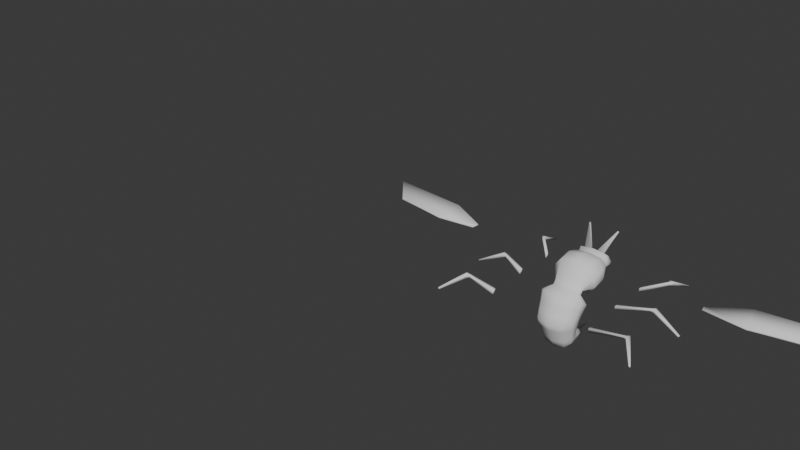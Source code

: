 # Source: enemies.blend  (saved by Blender 4.4.32; exported with 4.5.12 LTS)
import bpy
from mathutils import Matrix  # noqa: F401  (used for matrix-valued properties, if any)

bpy.ops.wm.read_factory_settings(use_empty=True)
scene = bpy.context.scene
scene.name = 'Scene'

# ---- collections
col_collection = bpy.data.collections.new('Collection'); scene.collection.children.link(col_collection)
col_collection.hide_render = True
col_collection_2 = bpy.data.collections.new('Collection 2'); scene.collection.children.link(col_collection_2)
col_collection_2.hide_render = True
col_collection_3 = bpy.data.collections.new('Collection 3'); scene.collection.children.link(col_collection_3)

# ---- materials (node trees are filled in below, after node groups)
mat_mat_palette = bpy.data.materials.new('mat_palette')

# ---- material node trees

# ---- world
world_world = bpy.data.worlds.new('World'); scene.world = world_world
world_world.use_nodes = True; world_world.node_tree.nodes.clear()
_N = world_world.node_tree.nodes; _L = world_world.node_tree.links
n0 = _N.new('ShaderNodeOutputWorld'); n0.name = 'World Output'; n0.location = (300, 300)
n1 = _N.new('ShaderNodeBackground'); n1.name = 'Background'; n1.location = (10, 300)
n1.inputs[0].default_value = (0.05088, 0.05088, 0.05088, 1.0)
_L.new(n1.outputs[0], n0.inputs[0])
n0.is_active_output = True
world_world.color = (0.05088, 0.05088, 0.05088)
world_world.sun_shadow_jitter_overblur = 0.0

# ---- meshes
me_waspedit = bpy.data.meshes.new('WaspEdit')
me_waspedit.from_pydata([(0.0, 0.02315, 0.06813), (0.0, -0.1359, -0.02245), (0.06611, 0.02517, 0.05784), (0.05978, -0.133, -0.02511), (0.08881, 0.03047, 0.03089), (0.0682, -0.1256, -0.03208), (0.08881, 0.03701, -0.002406), (0.0682, -0.1164, -0.0407), (0.06611, 0.0423, -0.02935), (0.05978, -0.109, -0.04768), (0.0, 0.04432, -0.03964), (0.0, -0.1062, -0.05034), (0.0, -0.1499, -0.0366), (0.0, -0.02127, -0.3244), (0.05977, -0.147, -0.03933), (0.005995, -0.0209, -0.3219), (0.06815, -0.1394, -0.0465), (0.008661, -0.0204, -0.3186), (0.06815, -0.13, -0.05536), (0.008661, -0.01977, -0.3144), (0.05977, -0.1223, -0.06253), (0.005995, -0.01927, -0.3111), (0.0, -0.1194, -0.06527), (0.0, -0.0189, -0.3086), (0.0, 0.1441, -0.003595), (0.0, 0.07078, 0.06837), (0.02812, 0.1429, -0.005892), (0.04726, 0.07795, 0.05689), (0.02807, 0.1399, -0.0119), (0.07473, 0.06822, 0.03285), (0.02807, 0.1361, -0.01934), (0.07473, 0.06682, 0.01345), (0.02812, 0.133, -0.02535), (0.0637, 0.0653, -0.007523), (0.0, 0.1319, -0.02765), (0.0, 0.06472, -0.01554), (0.0, -0.02458, 0.08682), (0.0, -0.09345, 0.0733), (0.06845, -0.09042, 0.05784), (0.06845, -0.02155, 0.07137), (0.1025, -0.08247, 0.01739), (0.1025, -0.0136, 0.03091), (0.1025, -0.07265, -0.03262), (0.1025, -0.003779, -0.01909), (0.06845, -0.0647, -0.07308), (0.06845, 0.004168, -0.05955), (0.0, -0.06166, -0.08853), (0.0, 0.007204, -0.075), (0.0, -0.2279, -0.03222), (0.06845, -0.214, -0.04066), (0.1025, -0.1776, -0.06275), (0.1025, -0.1327, -0.09006), (0.06845, -0.09627, -0.1121), (0.0, -0.08237, -0.1206), (0.0, -0.1105, -0.156), (0.0, -0.1319, -0.2209), (0.0, -0.2106, -0.3041), (0.0, -0.2806, -0.1633), (0.04971, -0.2031, -0.2961), (0.05755, -0.2644, -0.1626), (0.07263, -0.1834, -0.2754), (0.09164, -0.2218, -0.1608), (0.07263, -0.1591, -0.2497), (0.09164, -0.1693, -0.1585), (0.04971, -0.1394, -0.2289), (0.05755, -0.1267, -0.1567), (0.0, 0.05788, 0.05028), (0.05778, 0.05757, 0.04588), (0.06384, 0.05673, 0.03437), (0.06384, 0.05571, 0.02013), (0.05778, 0.05487, 0.008618), (0.0, 0.05456, 0.004219), (0.0, 0.1293, 0.0247), (0.05056, 0.1286, 0.02037), (0.06625, 0.1255, 0.002281), (0.06625, 0.1234, -0.00996), (0.05909, 0.1211, -0.0232), (0.0, 0.1203, -0.03185), (0.0, 0.09249, -0.02549), (0.0, 0.1, 0.04653), (0.04616, 0.0919, 0.04715), (0.07049, 0.09684, 0.01757), (0.07049, 0.0951, 0.001747), (0.0614, 0.09321, -0.01536), (0.0637, 0.0702, 0.06036), (0.0614, 0.09932, 0.04), (0.01584, 0.07824, 0.06085), (0.01584, 0.09225, 0.05037), (0.06865, 0.1496, 0.1466), (0.06865, 0.153, 0.144), (0.0763, 0.1495, 0.1456), (0.07604, 0.1529, 0.1433), (0.0, -0.263, -0.1196), (0.0, -0.2455, -0.07593), (0.06119, -0.2476, -0.122), (0.06482, -0.2308, -0.08132), (0.09528, -0.2071, -0.1281), (0.09891, -0.1924, -0.09543), (0.09528, -0.1571, -0.1357), (0.09891, -0.1449, -0.1129), (0.06119, -0.1166, -0.1418), (0.06482, -0.1064, -0.127), (0.0, -0.09174, -0.1324), (0.0, -0.1011, -0.1442), (0.0, -0.1158, -0.1722), (0.0, -0.1212, -0.1885), (0.0, -0.1265, -0.2047), (0.0, -0.2281, -0.2689), (0.0, -0.2456, -0.2337), (0.0, -0.2631, -0.1985), (0.05167, -0.2184, -0.2628), (0.05363, -0.2337, -0.2294), (0.05559, -0.249, -0.196), (0.07738, -0.193, -0.2467), (0.08214, -0.2026, -0.2181), (0.08689, -0.2122, -0.1894), (0.07738, -0.1616, -0.2269), (0.08214, -0.1642, -0.2041), (0.08689, -0.1667, -0.1813), (0.05167, -0.1362, -0.2108), (0.05363, -0.1331, -0.1928), (0.05559, -0.1299, -0.1747), (0.0, -0.0748, -0.2607), (0.0, -0.1165, -0.3183), (0.03615, -0.1126, -0.3128), (0.05084, -0.1021, -0.2984), (0.05084, -0.08922, -0.2806), (0.03615, -0.07878, -0.2662), (0.0, -0.1479, -0.3135), (0.0, -0.1792, -0.3088), (0.04067, -0.1427, -0.3072), (0.04519, -0.1729, -0.3017), (0.05811, -0.1292, -0.2907), (0.06537, -0.1563, -0.283), (0.05811, -0.1125, -0.2703), (0.06537, -0.1358, -0.26), (0.04067, -0.09899, -0.2538), (0.04519, -0.1192, -0.2413), (0.0, -0.1129, -0.2342), (0.0, -0.09383, -0.2475), (0.04151, -0.1298, -0.06584), (0.04151, -0.1298, -0.04629), (0.0431, -0.1103, -0.06584), (0.0431, -0.1103, -0.04629), (0.1296, -0.02677, -0.04494), (0.1296, -0.02677, -0.03268), (0.1215, -0.01753, -0.04494), (0.1215, -0.01753, -0.03268), (0.141, -0.0089, -0.0478), (0.141, -0.0089, -0.02982), (0.123, -0.008813, -0.0478), (0.123, -0.008813, -0.02982), (0.155, 0.1265, -0.1116), (0.1563, 0.1265, -0.1043), (0.1483, 0.1292, -0.1103), (0.1496, 0.1293, -0.1031), (0.04221, -0.1424, -0.05682), (0.04221, -0.1424, -0.03727), (0.04221, -0.1229, -0.05682), (0.04221, -0.1229, -0.03727), (0.1729, -0.06717, -0.04894), (0.1729, -0.06717, -0.03668), (0.1699, -0.05529, -0.04894), (0.1699, -0.05529, -0.03668), (0.1858, -0.06821, -0.05227), (0.1858, -0.06821, -0.03336), (0.1882, -0.04944, -0.05227), (0.1882, -0.04944, -0.03336), (0.3121, -0.07895, -0.1139), (0.3134, -0.07844, -0.1063), (0.3159, -0.07228, -0.115), (0.3172, -0.07176, -0.1073), (0.04082, -0.1521, -0.06584), (0.04082, -0.1521, -0.04629), (0.04131, -0.1325, -0.06584), (0.04131, -0.1325, -0.04629), (0.1898, -0.1235, -0.04937), (0.1898, -0.1235, -0.03711), (0.1911, -0.1113, -0.04937), (0.1911, -0.1113, -0.03711), (0.2007, -0.1297, -0.05379), (0.2007, -0.1297, -0.03269), (0.2111, -0.1113, -0.05379), (0.2111, -0.1113, -0.03269), (0.275, -0.2308, -0.0935), (0.2762, -0.2303, -0.0861), (0.2822, -0.2295, -0.09483), (0.2835, -0.229, -0.08743), (0.0226, -0.02202, -0.3294), (0.0, -0.02247, -0.3324), (0.02906, -0.02082, -0.3214), (0.02906, -0.01935, -0.3116), (0.0226, -0.01815, -0.3036), (0.0, -0.0177, -0.3006), (0.0, 0.09852, -0.3214), (0.0, 0.09912, -0.3174), (0.001406, 0.09861, -0.3208), (0.002088, 0.09874, -0.32), (0.002088, 0.0989, -0.3189), (0.001406, 0.09903, -0.318), (0.07585, -0.006918, 0.02409), (0.08295, -0.03996, 0.02409), (0.6693, 0.1532, 0.01373), (0.5136, -0.03812, 0.03461), (0.2511, 0.0828, 0.03348), (0.2782, -0.04309, 0.01062), (0.2525, 0.07614, 0.04463), (0.07585, -0.006918, 0.03115), (0.08295, -0.03996, 0.03115), (0.2796, -0.04976, 0.02176), (0.513, -0.03535, 0.04151), (0.6687, 0.1559, 0.02063)], [(0, 10)], [(37, 1, 3, 38), (38, 3, 5, 40), (40, 5, 7, 42), (42, 7, 9, 44), (44, 9, 11, 46), (123, 189, 188, 124), (124, 188, 190, 125), (125, 190, 191, 126), (126, 191, 192, 127), (127, 192, 193, 122), (27, 80, 91, 90), (85, 84, 29, 81), (81, 29, 31, 82), (82, 31, 33, 83), (83, 33, 35, 78), (8, 45, 47, 10), (45, 44, 46, 47), (6, 43, 45, 8), (43, 42, 44, 45), (4, 41, 43, 6), (41, 40, 42, 43), (2, 39, 41, 4), (39, 38, 40, 41), (0, 36, 39, 2), (36, 37, 38, 39), (20, 52, 53, 22), (18, 51, 52, 20), (16, 50, 51, 18), (14, 49, 50, 16), (12, 48, 49, 14), (100, 65, 54, 103), (119, 64, 55, 106), (98, 63, 65, 100), (116, 62, 64, 119), (96, 61, 63, 98), (113, 60, 62, 116), (94, 59, 61, 96), (110, 58, 60, 113), (92, 57, 59, 94), (107, 56, 58, 110), (12, 14, 3, 1), (14, 16, 5, 3), (16, 18, 7, 5), (18, 20, 9, 7), (20, 22, 11, 9), (21, 19, 198, 199), (29, 84, 67, 68), (35, 33, 70, 71), (84, 25, 66, 67), (31, 29, 68, 69), (33, 31, 69, 70), (24, 26, 28, 30, 32, 34), (71, 70, 8, 10), (70, 69, 6, 8), (69, 68, 4, 6), (68, 67, 2, 4), (67, 66, 0, 2), (32, 76, 77, 34), (30, 75, 76, 32), (28, 74, 75, 30), (26, 73, 74, 28), (24, 72, 73, 26), (76, 83, 78, 77), (75, 82, 83, 76), (74, 81, 82, 75), (73, 85, 81, 74), (72, 79, 85, 73), (27, 86, 25, 84), (86, 87, 79, 25), (80, 27, 84, 85), (87, 80, 85, 79), (89, 88, 90, 91), (86, 27, 90, 88), (80, 87, 89, 91), (87, 86, 88, 89), (48, 93, 95, 49), (93, 92, 94, 95), (49, 95, 97, 50), (95, 94, 96, 97), (50, 97, 99, 51), (97, 96, 98, 99), (51, 99, 101, 52), (99, 98, 100, 101), (52, 101, 102, 53), (101, 100, 103, 102), (57, 109, 112, 59), (109, 108, 111, 112), (108, 107, 110, 111), (59, 112, 115, 61), (112, 111, 114, 115), (111, 110, 113, 114), (61, 115, 118, 63), (115, 114, 117, 118), (114, 113, 116, 117), (63, 118, 121, 65), (118, 117, 120, 121), (117, 116, 119, 120), (65, 121, 104, 54), (121, 120, 105, 104), (120, 119, 106, 105), (136, 127, 122, 139), (134, 126, 127, 136), (132, 125, 126, 134), (130, 124, 125, 132), (128, 123, 124, 130), (56, 129, 131, 58), (129, 128, 130, 131), (58, 131, 133, 60), (131, 130, 132, 133), (60, 133, 135, 62), (133, 132, 134, 135), (62, 135, 137, 64), (135, 134, 136, 137), (64, 137, 138, 55), (137, 136, 139, 138), (140, 141, 143, 142), (142, 143, 147, 146), (145, 144, 148, 149), (144, 145, 141, 140), (142, 146, 144, 140), (147, 143, 141, 145), (151, 149, 153, 155), (144, 146, 150, 148), (147, 145, 149, 151), (146, 147, 151, 150), (154, 155, 153, 152), (150, 151, 155, 154), (149, 148, 152, 153), (148, 150, 154, 152), (156, 157, 159, 158), (158, 159, 163, 162), (161, 160, 164, 165), (160, 161, 157, 156), (158, 162, 160, 156), (163, 159, 157, 161), (167, 165, 169, 171), (160, 162, 166, 164), (163, 161, 165, 167), (162, 163, 167, 166), (170, 171, 169, 168), (166, 167, 171, 170), (165, 164, 168, 169), (164, 166, 170, 168), (172, 173, 175, 174), (174, 175, 179, 178), (177, 176, 180, 181), (176, 177, 173, 172), (174, 178, 176, 172), (179, 175, 173, 177), (183, 181, 185, 187), (176, 178, 182, 180), (179, 177, 181, 183), (178, 179, 183, 182), (186, 187, 185, 184), (182, 183, 187, 186), (181, 180, 184, 185), (180, 182, 186, 184), (13, 15, 188, 189), (15, 17, 190, 188), (17, 19, 191, 190), (19, 21, 192, 191), (21, 23, 193, 192), (196, 194, 195, 199, 198, 197), (17, 15, 196, 197), (23, 21, 199, 195), (19, 17, 197, 198), (15, 13, 194, 196), (204, 202, 203, 205), (200, 204, 205, 201), (206, 209, 210, 211), (207, 208, 209, 206), (205, 203, 210, 209), (204, 200, 207, 206), (201, 205, 209, 208), (200, 201, 208, 207), (202, 204, 206, 211), (202, 211, 210, 203)])
me_waspedit.polygons.foreach_set('use_smooth', [True] * 177)
_uv = me_waspedit.uv_layers.new(name='UVMap')
_uv.uv.foreach_set('vector', [0.361, 0.783, 0.361, 0.783, 0.361, 0.783, 0.361, 0.783, 0.8347, 0.9134, 0.8347, 0.9134, 0.8347, 0.9134, 0.8347, 0.9134, 0.8347, 0.9134, 0.8347, 0.9134, 0.8347, 0.9134, 0.8347, 0.9134, 0.361, 0.783, 0.361, 0.783, 0.361, 0.783, 0.361, 0.783, 0.361, 0.783, 0.361, 0.783, 0.361, 0.783, 0.361, 0.783, 0.356, 0.8531, 0.356, 0.8531, 0.356, 0.8531, 0.356, 0.8531, 0.356, 0.8531, 0.356, 0.8531, 0.356, 0.8531, 0.356, 0.8531, 0.356, 0.8531, 0.356, 0.8531, 0.356, 0.8531, 0.356, 0.8531, 0.356, 0.8531, 0.356, 0.8531, 0.356, 0.8531, 0.356, 0.8531, 0.356, 0.8531, 0.356, 0.8531, 0.356, 0.8531, 0.356, 0.8531, 0.4225, 0.7818, 0.4225, 0.7818, 0.4225, 0.7818, 0.4225, 0.7818, 0.05091, 0.06198, 0.05091, 0.06198, 0.05091, 0.06198, 0.05091, 0.06198, 0.3868, 0.8113, 0.3868, 0.8113, 0.3868, 0.8113, 0.3868, 0.8113, 0.3868, 0.8113, 0.3868, 0.8113, 0.3868, 0.8113, 0.3868, 0.8113, 0.3868, 0.8113, 0.3868, 0.8113, 0.3868, 0.8113, 0.3868, 0.8113, 0.361, 0.783, 0.361, 0.783, 0.361, 0.783, 0.361, 0.783, 0.361, 0.783, 0.361, 0.783, 0.361, 0.783, 0.361, 0.783, 0.361, 0.783, 0.361, 0.783, 0.361, 0.783, 0.361, 0.783, 0.361, 0.783, 0.361, 0.783, 0.361, 0.783, 0.361, 0.783, 0.8347, 0.9134, 0.8347, 0.9134, 0.8347, 0.9134, 0.8347, 0.9134, 0.8347, 0.9134, 0.8347, 0.9134, 0.8347, 0.9134, 0.8347, 0.9134, 0.361, 0.783, 0.361, 0.783, 0.361, 0.783, 0.361, 0.783, 0.361, 0.783, 0.361, 0.783, 0.361, 0.783, 0.361, 0.783, 0.361, 0.783, 0.361, 0.783, 0.361, 0.783, 0.361, 0.783, 0.361, 0.783, 0.361, 0.783, 0.361, 0.783, 0.361, 0.783, 0.8297, 0.9405, 0.8297, 0.9405, 0.8297, 0.9405, 0.8297, 0.9405, 0.8297, 0.9405, 0.8297, 0.9405, 0.8297, 0.9405, 0.8297, 0.9405, 0.8297, 0.9405, 0.8297, 0.9405, 0.8297, 0.9405, 0.8297, 0.9405, 0.8297, 0.9405, 0.8297, 0.9405, 0.8297, 0.9405, 0.8297, 0.9405, 0.8297, 0.9405, 0.8297, 0.9405, 0.8297, 0.9405, 0.8297, 0.9405, 0.356, 0.8531, 0.356, 0.8531, 0.356, 0.8531, 0.356, 0.8531, 0.356, 0.8531, 0.356, 0.8531, 0.356, 0.8531, 0.356, 0.8531, 0.356, 0.8531, 0.356, 0.8531, 0.356, 0.8531, 0.356, 0.8531, 0.356, 0.8531, 0.356, 0.8531, 0.356, 0.8531, 0.356, 0.8531, 0.356, 0.8531, 0.356, 0.8531, 0.356, 0.8531, 0.356, 0.8531, 0.356, 0.8531, 0.356, 0.8531, 0.356, 0.8531, 0.356, 0.8531, 0.356, 0.8531, 0.356, 0.8531, 0.356, 0.8531, 0.356, 0.8531, 0.356, 0.8531, 0.356, 0.8531, 0.356, 0.8531, 0.356, 0.8531, 0.356, 0.8531, 0.356, 0.8531, 0.356, 0.8531, 0.356, 0.8531, 0.356, 0.8531, 0.356, 0.8531, 0.356, 0.8531, 0.356, 0.8531, 0.4231, 0.8101, 0.4231, 0.8101, 0.4231, 0.8101, 0.4231, 0.8101, 0.4231, 0.8101, 0.4231, 0.8101, 0.4231, 0.8101, 0.4231, 0.8101, 0.4231, 0.8101, 0.4231, 0.8101, 0.4231, 0.8101, 0.4231, 0.8101, 0.4231, 0.8101, 0.4231, 0.8101, 0.4231, 0.8101, 0.4231, 0.8101, 0.4231, 0.8101, 0.4231, 0.8101, 0.4231, 0.8101, 0.4231, 0.8101, 0.04845, 0.4188, 0.04845, 0.4188, 0.04845, 0.4188, 0.04845, 0.4188, 0.3868, 0.8113, 0.3868, 0.8113, 0.3868, 0.8113, 0.3868, 0.8113, 0.3868, 0.8113, 0.3868, 0.8113, 0.3868, 0.8113, 0.3868, 0.8113, 0.3868, 0.8113, 0.3868, 0.8113, 0.3868, 0.8113, 0.3868, 0.8113, 0.3868, 0.8113, 0.3868, 0.8113, 0.3868, 0.8113, 0.3868, 0.8113, 0.3868, 0.8113, 0.3868, 0.8113, 0.3868, 0.8113, 0.3868, 0.8113, 0.3868, 0.8113, 0.3868, 0.8113, 0.3868, 0.8113, 0.3868, 0.8113, 0.3868, 0.8113, 0.3868, 0.8113, 0.361, 0.783, 0.361, 0.783, 0.361, 0.783, 0.361, 0.783, 0.361, 0.783, 0.361, 0.783, 0.361, 0.783, 0.361, 0.783, 0.8347, 0.9134, 0.8347, 0.9134, 0.8347, 0.9134, 0.8347, 0.9134, 0.8347, 0.9134, 0.8347, 0.9134, 0.8347, 0.9134, 0.8347, 0.9134, 0.8347, 0.9134, 0.8347, 0.9134, 0.8347, 0.9134, 0.8347, 0.9134, 0.3868, 0.8113, 0.3868, 0.8113, 0.3868, 0.8113, 0.3868, 0.8113, 0.3868, 0.8113, 0.3868, 0.8113, 0.3868, 0.8113, 0.3868, 0.8113, 0.3868, 0.8113, 0.3868, 0.8113, 0.3868, 0.8113, 0.3868, 0.8113, 0.3868, 0.8113, 0.3868, 0.8113, 0.3868, 0.8113, 0.3868, 0.8113, 0.3868, 0.8113, 0.3868, 0.8113, 0.3868, 0.8113, 0.3868, 0.8113, 0.3868, 0.8113, 0.3868, 0.8113, 0.3868, 0.8113, 0.3868, 0.8113, 0.3868, 0.8113, 0.3868, 0.8113, 0.3868, 0.8113, 0.3868, 0.8113, 0.3868, 0.8113, 0.3868, 0.8113, 0.3868, 0.8113, 0.3868, 0.8113, 0.05091, 0.06198, 0.05091, 0.06198, 0.05091, 0.06198, 0.05091, 0.06198, 0.3868, 0.8113, 0.3868, 0.8113, 0.3868, 0.8113, 0.3868, 0.8113, 0.3868, 0.8113, 0.3868, 0.8113, 0.3868, 0.8113, 0.3868, 0.8113, 0.3868, 0.8113, 0.3868, 0.8113, 0.3868, 0.8113, 0.3868, 0.8113, 0.3868, 0.8113, 0.3868, 0.8113, 0.3868, 0.8113, 0.3868, 0.8113, 0.3868, 0.8113, 0.3868, 0.8113, 0.3868, 0.8113, 0.3868, 0.8113, 0.4225, 0.7818, 0.4225, 0.7818, 0.4225, 0.7818, 0.4225, 0.7818, 0.4225, 0.7818, 0.4225, 0.7818, 0.4225, 0.7818, 0.4225, 0.7818, 0.4225, 0.7818, 0.4225, 0.7818, 0.4225, 0.7818, 0.4225, 0.7818, 0.4225, 0.7818, 0.4225, 0.7818, 0.4225, 0.7818, 0.4225, 0.7818, 0.3905, 0.8113, 0.3905, 0.8113, 0.3905, 0.8113, 0.3905, 0.8113, 0.8297, 0.9405, 0.8297, 0.9405, 0.8297, 0.9405, 0.8297, 0.9405, 0.356, 0.8531, 0.356, 0.8531, 0.356, 0.8531, 0.356, 0.8531, 0.8297, 0.9405, 0.8297, 0.9405, 0.8297, 0.9405, 0.8297, 0.9405, 0.356, 0.8531, 0.356, 0.8531, 0.356, 0.8531, 0.356, 0.8531, 0.8297, 0.9405, 0.8297, 0.9405, 0.8297, 0.9405, 0.8297, 0.9405, 0.356, 0.8531, 0.356, 0.8531, 0.356, 0.8531, 0.356, 0.8531, 0.8297, 0.9405, 0.8297, 0.9405, 0.8297, 0.9405, 0.8297, 0.9405, 0.356, 0.8531, 0.356, 0.8531, 0.356, 0.8531, 0.356, 0.8531, 0.8297, 0.9405, 0.8297, 0.9405, 0.8297, 0.9405, 0.8297, 0.9405, 0.8297, 0.9405, 0.8297, 0.9405, 0.8297, 0.9405, 0.8297, 0.9405, 0.356, 0.8531, 0.356, 0.8531, 0.356, 0.8531, 0.356, 0.8531, 0.8297, 0.9405, 0.8297, 0.9405, 0.8297, 0.9405, 0.8297, 0.9405, 0.8297, 0.9405, 0.8297, 0.9405, 0.8297, 0.9405, 0.8297, 0.9405, 0.356, 0.8531, 0.356, 0.8531, 0.356, 0.8531, 0.356, 0.8531, 0.8297, 0.9405, 0.8297, 0.9405, 0.8297, 0.9405, 0.8297, 0.9405, 0.8297, 0.9405, 0.8297, 0.9405, 0.8297, 0.9405, 0.8297, 0.9405, 0.356, 0.8531, 0.356, 0.8531, 0.356, 0.8531, 0.356, 0.8531, 0.8297, 0.9405, 0.8297, 0.9405, 0.8297, 0.9405, 0.8297, 0.9405, 0.8297, 0.9405, 0.8297, 0.9405, 0.8297, 0.9405, 0.8297, 0.9405, 0.356, 0.8531, 0.356, 0.8531, 0.356, 0.8531, 0.356, 0.8531, 0.8297, 0.9405, 0.8297, 0.9405, 0.8297, 0.9405, 0.8297, 0.9405, 0.8297, 0.9405, 0.8297, 0.9405, 0.8297, 0.9405, 0.8297, 0.9405, 0.356, 0.8531, 0.356, 0.8531, 0.356, 0.8531, 0.356, 0.8531, 0.8297, 0.9405, 0.8297, 0.9405, 0.8297, 0.9405, 0.8297, 0.9405, 0.8297, 0.9405, 0.8297, 0.9405, 0.8297, 0.9405, 0.8297, 0.9405, 0.8297, 0.9405, 0.8297, 0.9405, 0.8297, 0.9405, 0.8297, 0.9405, 0.8297, 0.9405, 0.8297, 0.9405, 0.8297, 0.9405, 0.8297, 0.9405, 0.8297, 0.9405, 0.8297, 0.9405, 0.8297, 0.9405, 0.8297, 0.9405, 0.8297, 0.9405, 0.8297, 0.9405, 0.8297, 0.9405, 0.8297, 0.9405, 0.8297, 0.9405, 0.8297, 0.9405, 0.8297, 0.9405, 0.8297, 0.9405, 0.356, 0.8531, 0.356, 0.8531, 0.356, 0.8531, 0.356, 0.8531, 0.8297, 0.9405, 0.8297, 0.9405, 0.8297, 0.9405, 0.8297, 0.9405, 0.356, 0.8531, 0.356, 0.8531, 0.356, 0.8531, 0.356, 0.8531, 0.8297, 0.9405, 0.8297, 0.9405, 0.8297, 0.9405, 0.8297, 0.9405, 0.356, 0.8531, 0.356, 0.8531, 0.356, 0.8531, 0.356, 0.8531, 0.8297, 0.9405, 0.8297, 0.9405, 0.8297, 0.9405, 0.8297, 0.9405, 0.356, 0.8531, 0.356, 0.8531, 0.356, 0.8531, 0.356, 0.8531, 0.8297, 0.9405, 0.8297, 0.9405, 0.8297, 0.9405, 0.8297, 0.9405, 0.356, 0.8531, 0.356, 0.8531, 0.356, 0.8531, 0.356, 0.8531, 0.8605, 0.8999, 0.8605, 0.8999, 0.8605, 0.8999, 0.8605, 0.8999, 0.8605, 0.8999, 0.8605, 0.8999, 0.8605, 0.8999, 0.8605, 0.8999, 0.8605, 0.8999, 0.8605, 0.8999, 0.8605, 0.8999, 0.8605, 0.8999, 0.8605, 0.8999, 0.8605, 0.8999, 0.8605, 0.8999, 0.8605, 0.8999, 0.8605, 0.8999, 0.8605, 0.8999, 0.8605, 0.8999, 0.8605, 0.8999, 0.8605, 0.8999, 0.8605, 0.8999, 0.8605, 0.8999, 0.8605, 0.8999, 0.8605, 0.8999, 0.8605, 0.8999, 0.8605, 0.8999, 0.8605, 0.8999, 0.8605, 0.8999, 0.8605, 0.8999, 0.8605, 0.8999, 0.8605, 0.8999, 0.8605, 0.8999, 0.8605, 0.8999, 0.8605, 0.8999, 0.8605, 0.8999, 0.8605, 0.8999, 0.8605, 0.8999, 0.8605, 0.8999, 0.8605, 0.8999, 0.8605, 0.8999, 0.8605, 0.8999, 0.8605, 0.8999, 0.8605, 0.8999, 0.8605, 0.8999, 0.8605, 0.8999, 0.8605, 0.8999, 0.8605, 0.8999, 0.8605, 0.8999, 0.8605, 0.8999, 0.8605, 0.8999, 0.8605, 0.8999, 0.8605, 0.8999, 0.8605, 0.8999, 0.8605, 0.8999, 0.8605, 0.8999, 0.8605, 0.8999, 0.8605, 0.8999, 0.8605, 0.8999, 0.8605, 0.8999, 0.8605, 0.8999, 0.8605, 0.8999, 0.8605, 0.8999, 0.8605, 0.8999, 0.8605, 0.8999, 0.8605, 0.8999, 0.8605, 0.8999, 0.8605, 0.8999, 0.8605, 0.8999, 0.8605, 0.8999, 0.8605, 0.8999, 0.8605, 0.8999, 0.8605, 0.8999, 0.8605, 0.8999, 0.8605, 0.8999, 0.8605, 0.8999, 0.8605, 0.8999, 0.8605, 0.8999, 0.8605, 0.8999, 0.8605, 0.8999, 0.8605, 0.8999, 0.8605, 0.8999, 0.8605, 0.8999, 0.8605, 0.8999, 0.8605, 0.8999, 0.8605, 0.8999, 0.8605, 0.8999, 0.8605, 0.8999, 0.8605, 0.8999, 0.8605, 0.8999, 0.8605, 0.8999, 0.8605, 0.8999, 0.8605, 0.8999, 0.8605, 0.8999, 0.8605, 0.8999, 0.8605, 0.8999, 0.8605, 0.8999, 0.8605, 0.8999, 0.8605, 0.8999, 0.8605, 0.8999, 0.8605, 0.8999, 0.8605, 0.8999, 0.8605, 0.8999, 0.8605, 0.8999, 0.8605, 0.8999, 0.8605, 0.8999, 0.8605, 0.8999, 0.8605, 0.8999, 0.8605, 0.8999, 0.8605, 0.8999, 0.8605, 0.8999, 0.8605, 0.8999, 0.8605, 0.8999, 0.8605, 0.8999, 0.8605, 0.8999, 0.8605, 0.8999, 0.8605, 0.8999, 0.8605, 0.8999, 0.8605, 0.8999, 0.8605, 0.8999, 0.8605, 0.8999, 0.8605, 0.8999, 0.8605, 0.8999, 0.8605, 0.8999, 0.8605, 0.8999, 0.8605, 0.8999, 0.8605, 0.8999, 0.8605, 0.8999, 0.8605, 0.8999, 0.8605, 0.8999, 0.8605, 0.8999, 0.8605, 0.8999, 0.8605, 0.8999, 0.8605, 0.8999, 0.8605, 0.8999, 0.8605, 0.8999, 0.8605, 0.8999, 0.8605, 0.8999, 0.8605, 0.8999, 0.8605, 0.8999, 0.8605, 0.8999, 0.8605, 0.8999, 0.8605, 0.8999, 0.8605, 0.8999, 0.8605, 0.8999, 0.8605, 0.8999, 0.8605, 0.8999, 0.8605, 0.8999, 0.8605, 0.8999, 0.8605, 0.8999, 0.8605, 0.8999, 0.8605, 0.8999, 0.8605, 0.8999, 0.8605, 0.8999, 0.8605, 0.8999, 0.8605, 0.8999, 0.8605, 0.8999, 0.8605, 0.8999, 0.8605, 0.8999, 0.8605, 0.8999, 0.8605, 0.8999, 0.8605, 0.8999, 0.8605, 0.8999, 0.8605, 0.8999, 0.8605, 0.8999, 0.8605, 0.8999, 0.8605, 0.8999, 0.8605, 0.8999, 0.8297, 0.9405, 0.8297, 0.9405, 0.8297, 0.9405, 0.8297, 0.9405, 0.8297, 0.9405, 0.8297, 0.9405, 0.8297, 0.9405, 0.8297, 0.9405, 0.8297, 0.9405, 0.8297, 0.9405, 0.8297, 0.9405, 0.8297, 0.9405, 0.8297, 0.9405, 0.8297, 0.9405, 0.8297, 0.9405, 0.8297, 0.9405, 0.8297, 0.9405, 0.8297, 0.9405, 0.8297, 0.9405, 0.8297, 0.9405, 0.8297, 0.9405, 0.8297, 0.9405, 0.8297, 0.9405, 0.8297, 0.9405, 0.8297, 0.9405, 0.8297, 0.9405, 0.04845, 0.4188, 0.04845, 0.4188, 0.04845, 0.4188, 0.04845, 0.4188, 0.04845, 0.4188, 0.04845, 0.4188, 0.04845, 0.4188, 0.04845, 0.4188, 0.04845, 0.4188, 0.04845, 0.4188, 0.04845, 0.4188, 0.04845, 0.4188, 0.04845, 0.4188, 0.04845, 0.4188, 0.04845, 0.4188, 0.04845, 0.4188, 0.2367, 0.5947, 0.2367, 0.5947, 0.2367, 0.5947, 0.2367, 0.5947, 0.2367, 0.5947, 0.2367, 0.5947, 0.2367, 0.5947, 0.2367, 0.5947, 0.2367, 0.5947, 0.2367, 0.5947, 0.2367, 0.5947, 0.2367, 0.5947, 0.2367, 0.5947, 0.2367, 0.5947, 0.2367, 0.5947, 0.2367, 0.5947, 0.2367, 0.5947, 0.2367, 0.5947, 0.2367, 0.5947, 0.2367, 0.5947, 0.2367, 0.5947, 0.2367, 0.5947, 0.2367, 0.5947, 0.2367, 0.5947, 0.2367, 0.5947, 0.2367, 0.5947, 0.2367, 0.5947, 0.2367, 0.5947, 0.2367, 0.5947, 0.2367, 0.5947, 0.2367, 0.5947, 0.2367, 0.5947, 0.2367, 0.5947, 0.2367, 0.5947, 0.2367, 0.5947, 0.2367, 0.5947, 0.2367, 0.5947, 0.2367, 0.5947, 0.2367, 0.5947, 0.2367, 0.5947])
me_waspedit.materials.append(mat_mat_palette)
me_waspedit.update()
me_wasp = bpy.data.meshes.new('Wasp')
me_wasp.from_pydata([(0.0, 0.02315, 0.06813), (0.0, -0.1359, -0.02245), (0.06611, 0.02517, 0.05784), (0.05978, -0.133, -0.02511), (0.08881, 0.03047, 0.03089), (0.0682, -0.1256, -0.03208), (0.08881, 0.03701, -0.002406), (0.0682, -0.1164, -0.0407), (0.06611, 0.0423, -0.02935), (0.05978, -0.109, -0.04768), (0.0, 0.04432, -0.03964), (0.0, -0.1062, -0.05034), (0.0, -0.1499, -0.0366), (0.0, -0.02127, -0.3244), (0.05977, -0.147, -0.03933), (0.005995, -0.0209, -0.3219), (0.06815, -0.1394, -0.0465), (0.008661, -0.0204, -0.3186), (0.06815, -0.13, -0.05536), (0.008661, -0.01977, -0.3144), (0.05977, -0.1223, -0.06253), (0.005995, -0.01927, -0.3111), (0.0, -0.1194, -0.06527), (0.0, -0.0189, -0.3086), (0.0, 0.1441, -0.003595), (0.0, 0.07078, 0.06837), (0.02812, 0.1429, -0.005892), (0.04726, 0.07795, 0.05689), (0.02807, 0.1399, -0.0119), (0.07473, 0.06822, 0.03285), (0.02807, 0.1361, -0.01934), (0.07473, 0.06682, 0.01345), (0.02812, 0.133, -0.02535), (0.0637, 0.0653, -0.007523), (0.0, 0.1319, -0.02765), (0.0, 0.06472, -0.01554), (0.0, -0.02458, 0.08682), (0.0, -0.09345, 0.0733), (0.06845, -0.09042, 0.05784), (0.06845, -0.02155, 0.07137), (0.1025, -0.08247, 0.01739), (0.1025, -0.0136, 0.03091), (0.1025, -0.07265, -0.03262), (0.1025, -0.003779, -0.01909), (0.06845, -0.0647, -0.07308), (0.06845, 0.004168, -0.05955), (0.0, -0.06166, -0.08853), (0.0, 0.007204, -0.075), (0.0, -0.2279, -0.03222), (0.06845, -0.214, -0.04066), (0.1025, -0.1776, -0.06275), (0.1025, -0.1327, -0.09006), (0.06845, -0.09627, -0.1121), (0.0, -0.08237, -0.1206), (0.0, -0.1105, -0.156), (0.0, -0.1319, -0.2209), (0.0, -0.2106, -0.3041), (0.0, -0.2806, -0.1633), (0.04971, -0.2031, -0.2961), (0.05755, -0.2644, -0.1626), (0.07263, -0.1834, -0.2754), (0.09164, -0.2218, -0.1608), (0.07263, -0.1591, -0.2497), (0.09164, -0.1693, -0.1585), (0.04971, -0.1394, -0.2289), (0.05755, -0.1267, -0.1567), (0.0, 0.05788, 0.05028), (0.05778, 0.05757, 0.04588), (0.06384, 0.05673, 0.03437), (0.06384, 0.05571, 0.02013), (0.05778, 0.05487, 0.008618), (0.0, 0.05456, 0.004219), (0.0, 0.1293, 0.0247), (0.05056, 0.1286, 0.02037), (0.06625, 0.1255, 0.002281), (0.06625, 0.1234, -0.00996), (0.05909, 0.1211, -0.0232), (0.0, 0.1203, -0.03185), (0.0, 0.09249, -0.02549), (0.0, 0.1, 0.04653), (0.04616, 0.0919, 0.04715), (0.07049, 0.09684, 0.01757), (0.07049, 0.0951, 0.001747), (0.0614, 0.09321, -0.01536), (0.0637, 0.0702, 0.06036), (0.0614, 0.09932, 0.04), (0.01584, 0.07824, 0.06085), (0.01584, 0.09225, 0.05037), (0.06865, 0.1496, 0.1466), (0.06865, 0.153, 0.144), (0.0763, 0.1495, 0.1456), (0.07604, 0.1529, 0.1433), (0.0, -0.263, -0.1196), (0.0, -0.2455, -0.07593), (0.06119, -0.2476, -0.122), (0.06482, -0.2308, -0.08132), (0.09528, -0.2071, -0.1281), (0.09891, -0.1924, -0.09543), (0.09528, -0.1571, -0.1357), (0.09891, -0.1449, -0.1129), (0.06119, -0.1166, -0.1418), (0.06482, -0.1064, -0.127), (0.0, -0.09174, -0.1324), (0.0, -0.1011, -0.1442), (0.0, -0.1158, -0.1722), (0.0, -0.1212, -0.1885), (0.0, -0.1265, -0.2047), (0.0, -0.2281, -0.2689), (0.0, -0.2456, -0.2337), (0.0, -0.2631, -0.1985), (0.05167, -0.2184, -0.2628), (0.05363, -0.2337, -0.2294), (0.05559, -0.249, -0.196), (0.07738, -0.193, -0.2467), (0.08214, -0.2026, -0.2181), (0.08689, -0.2122, -0.1894), (0.07738, -0.1616, -0.2269), (0.08214, -0.1642, -0.2041), (0.08689, -0.1667, -0.1813), (0.05167, -0.1362, -0.2108), (0.05363, -0.1331, -0.1928), (0.05559, -0.1299, -0.1747), (0.0, -0.0748, -0.2607), (0.0, -0.1165, -0.3183), (0.03615, -0.1126, -0.3128), (0.05084, -0.1021, -0.2984), (0.05084, -0.08922, -0.2806), (0.03615, -0.07878, -0.2662), (0.0, -0.1479, -0.3135), (0.0, -0.1792, -0.3088), (0.04067, -0.1427, -0.3072), (0.04519, -0.1729, -0.3017), (0.05811, -0.1292, -0.2907), (0.06537, -0.1563, -0.283), (0.05811, -0.1125, -0.2703), (0.06537, -0.1358, -0.26), (0.04067, -0.09899, -0.2538), (0.04519, -0.1192, -0.2413), (0.0, -0.1129, -0.2342), (0.0, -0.09383, -0.2475), (0.2415, 0.0702, -0.06584), (0.2415, 0.0702, -0.04629), (0.2431, 0.08968, -0.06584), (0.2431, 0.08968, -0.04629), (0.3296, 0.1732, -0.04494), (0.3296, 0.1732, -0.03268), (0.3215, 0.1825, -0.04494), (0.3215, 0.1825, -0.03268), (0.341, 0.1911, -0.0478), (0.341, 0.1911, -0.02982), (0.323, 0.1912, -0.0478), (0.323, 0.1912, -0.02982), (0.355, 0.3265, -0.1116), (0.3563, 0.3265, -0.1043), (0.3483, 0.3292, -0.1103), (0.3496, 0.3293, -0.1031), (0.2422, -0.1424, -0.05682), (0.2422, -0.1424, -0.03727), (0.2422, -0.1229, -0.05682), (0.2422, -0.1229, -0.03727), (0.3729, -0.06717, -0.04894), (0.3729, -0.06717, -0.03668), (0.3699, -0.05529, -0.04894), (0.3699, -0.05529, -0.03668), (0.3858, -0.06821, -0.05227), (0.3858, -0.06821, -0.03336), (0.3882, -0.04944, -0.05227), (0.3882, -0.04944, -0.03336), (0.5121, -0.07895, -0.1139), (0.5134, -0.07844, -0.1063), (0.5159, -0.07228, -0.115), (0.5172, -0.07176, -0.1073), (0.2408, -0.3521, -0.06584), (0.2408, -0.3521, -0.04629), (0.2413, -0.3325, -0.06584), (0.2413, -0.3325, -0.04629), (0.3898, -0.3235, -0.04937), (0.3898, -0.3235, -0.03711), (0.3911, -0.3113, -0.04937), (0.3911, -0.3113, -0.03711), (0.4007, -0.3297, -0.05379), (0.4007, -0.3297, -0.03269), (0.4111, -0.3113, -0.05379), (0.4111, -0.3113, -0.03269), (0.475, -0.4308, -0.0935), (0.4762, -0.4303, -0.0861), (0.4822, -0.4295, -0.09483), (0.4835, -0.429, -0.08743), (0.0226, -0.02202, -0.3294), (0.0, -0.02247, -0.3324), (0.02906, -0.02082, -0.3214), (0.02906, -0.01935, -0.3116), (0.0226, -0.01815, -0.3036), (0.0, -0.0177, -0.3006), (0.0, 0.09852, -0.3214), (0.0, 0.09912, -0.3174), (0.001406, 0.09861, -0.3208), (0.002088, 0.09874, -0.32), (0.002088, 0.0989, -0.3189), (0.001406, 0.09903, -0.318), (0.5758, -0.006918, 0.02409), (0.5829, -0.03996, 0.02409), (1.169, 0.1532, 0.01373), (1.014, -0.03812, 0.03461), (0.7511, 0.0828, 0.03348), (0.7782, -0.04309, 0.01062), (0.7525, 0.07614, 0.04463), (0.5758, -0.006918, 0.03115), (0.5829, -0.03996, 0.03115), (0.7796, -0.04976, 0.02176), (1.013, -0.03535, 0.04151), (1.169, 0.1559, 0.02063), (-0.06611, 0.02517, 0.05784), (-0.05978, -0.133, -0.02511), (-0.08881, 0.03047, 0.03089), (-0.0682, -0.1256, -0.03208), (-0.08881, 0.03701, -0.002406), (-0.0682, -0.1164, -0.0407), (-0.06611, 0.0423, -0.02935), (-0.05978, -0.109, -0.04768), (-0.05977, -0.147, -0.03933), (-0.005995, -0.0209, -0.3219), (-0.06815, -0.1394, -0.0465), (-0.008661, -0.0204, -0.3186), (-0.06815, -0.13, -0.05536), (-0.008661, -0.01977, -0.3144), (-0.05977, -0.1223, -0.06253), (-0.005995, -0.01927, -0.3111), (-0.02812, 0.1429, -0.005892), (-0.04726, 0.07795, 0.05689), (-0.02807, 0.1399, -0.0119), (-0.07473, 0.06822, 0.03285), (-0.02807, 0.1361, -0.01934), (-0.07473, 0.06682, 0.01345), (-0.02812, 0.133, -0.02535), (-0.0637, 0.0653, -0.007523), (-0.06845, -0.09042, 0.05784), (-0.06845, -0.02155, 0.07137), (-0.1025, -0.08247, 0.01739), (-0.1025, -0.0136, 0.03091), (-0.1025, -0.07265, -0.03262), (-0.1025, -0.003779, -0.01909), (-0.06845, -0.0647, -0.07308), (-0.06845, 0.004168, -0.05955), (-0.06845, -0.214, -0.04066), (-0.1025, -0.1776, -0.06275), (-0.1025, -0.1327, -0.09006), (-0.06845, -0.09627, -0.1121), (-0.04971, -0.2031, -0.2961), (-0.05755, -0.2644, -0.1626), (-0.07263, -0.1834, -0.2754), (-0.09164, -0.2218, -0.1608), (-0.07263, -0.1591, -0.2497), (-0.09164, -0.1693, -0.1585), (-0.04971, -0.1394, -0.2289), (-0.05755, -0.1267, -0.1567), (-0.05778, 0.05757, 0.04588), (-0.06384, 0.05673, 0.03437), (-0.06384, 0.05571, 0.02013), (-0.05778, 0.05487, 0.008618), (-0.05056, 0.1286, 0.02037), (-0.06625, 0.1255, 0.002281), (-0.06625, 0.1234, -0.00996), (-0.05909, 0.1211, -0.0232), (-0.04616, 0.0919, 0.04715), (-0.07049, 0.09684, 0.01757), (-0.07049, 0.0951, 0.001747), (-0.0614, 0.09321, -0.01536), (-0.0637, 0.0702, 0.06036), (-0.0614, 0.09932, 0.04), (-0.01584, 0.07824, 0.06085), (-0.01584, 0.09225, 0.05037), (-0.06865, 0.1496, 0.1466), (-0.06865, 0.153, 0.144), (-0.0763, 0.1495, 0.1456), (-0.07604, 0.1529, 0.1433), (-0.06119, -0.2476, -0.122), (-0.06482, -0.2308, -0.08132), (-0.09528, -0.2071, -0.1281), (-0.09891, -0.1924, -0.09543), (-0.09528, -0.1571, -0.1357), (-0.09891, -0.1449, -0.1129), (-0.06119, -0.1166, -0.1418), (-0.06482, -0.1064, -0.127), (-0.05167, -0.2184, -0.2628), (-0.05363, -0.2337, -0.2294), (-0.05559, -0.249, -0.196), (-0.07738, -0.193, -0.2467), (-0.08214, -0.2026, -0.2181), (-0.08689, -0.2122, -0.1894), (-0.07738, -0.1616, -0.2269), (-0.08214, -0.1642, -0.2041), (-0.08689, -0.1667, -0.1813), (-0.05167, -0.1362, -0.2108), (-0.05363, -0.1331, -0.1928), (-0.05559, -0.1299, -0.1747), (-0.03615, -0.1126, -0.3128), (-0.05084, -0.1021, -0.2984), (-0.05084, -0.08922, -0.2806), (-0.03615, -0.07878, -0.2662), (-0.04067, -0.1427, -0.3072), (-0.04519, -0.1729, -0.3017), (-0.05811, -0.1292, -0.2907), (-0.06537, -0.1563, -0.283), (-0.05811, -0.1125, -0.2703), (-0.06537, -0.1358, -0.26), (-0.04067, -0.09899, -0.2538), (-0.04519, -0.1192, -0.2413), (-0.2415, 0.0702, -0.06584), (-0.2415, 0.0702, -0.04629), (-0.2431, 0.08968, -0.06584), (-0.2431, 0.08968, -0.04629), (-0.3296, 0.1732, -0.04494), (-0.3296, 0.1732, -0.03268), (-0.3215, 0.1825, -0.04494), (-0.3215, 0.1825, -0.03268), (-0.341, 0.1911, -0.0478), (-0.341, 0.1911, -0.02982), (-0.323, 0.1912, -0.0478), (-0.323, 0.1912, -0.02982), (-0.355, 0.3265, -0.1116), (-0.3563, 0.3265, -0.1043), (-0.3483, 0.3292, -0.1103), (-0.3496, 0.3293, -0.1031), (-0.2422, -0.1424, -0.05682), (-0.2422, -0.1424, -0.03727), (-0.2422, -0.1229, -0.05682), (-0.2422, -0.1229, -0.03727), (-0.3729, -0.06717, -0.04894), (-0.3729, -0.06717, -0.03668), (-0.3699, -0.05529, -0.04894), (-0.3699, -0.05529, -0.03668), (-0.3858, -0.06821, -0.05227), (-0.3858, -0.06821, -0.03336), (-0.3882, -0.04944, -0.05227), (-0.3882, -0.04944, -0.03336), (-0.5121, -0.07895, -0.1139), (-0.5134, -0.07844, -0.1063), (-0.5159, -0.07228, -0.115), (-0.5172, -0.07176, -0.1073), (-0.2408, -0.3521, -0.06584), (-0.2408, -0.3521, -0.04629), (-0.2413, -0.3325, -0.06584), (-0.2413, -0.3325, -0.04629), (-0.3898, -0.3235, -0.04937), (-0.3898, -0.3235, -0.03711), (-0.3911, -0.3113, -0.04937), (-0.3911, -0.3113, -0.03711), (-0.4007, -0.3297, -0.05379), (-0.4007, -0.3297, -0.03269), (-0.4111, -0.3113, -0.05379), (-0.4111, -0.3113, -0.03269), (-0.475, -0.4308, -0.0935), (-0.4762, -0.4303, -0.0861), (-0.4822, -0.4295, -0.09483), (-0.4835, -0.429, -0.08743), (-0.0226, -0.02202, -0.3294), (-0.02906, -0.02082, -0.3214), (-0.02906, -0.01935, -0.3116), (-0.0226, -0.01815, -0.3036), (-0.001406, 0.09861, -0.3208), (-0.002088, 0.09874, -0.32), (-0.002088, 0.0989, -0.3189), (-0.001406, 0.09903, -0.318), (-0.5758, -0.006918, 0.02409), (-0.5829, -0.03996, 0.02409), (-1.169, 0.1532, 0.01373), (-1.014, -0.03812, 0.03461), (-0.7511, 0.0828, 0.03348), (-0.7782, -0.04309, 0.01062), (-0.7525, 0.07614, 0.04463), (-0.5758, -0.006918, 0.03115), (-0.5829, -0.03996, 0.03115), (-0.7796, -0.04976, 0.02176), (-1.013, -0.03535, 0.04151), (-1.169, 0.1559, 0.02063)], [(0, 10)], [(37, 1, 3, 38), (38, 3, 5, 40), (40, 5, 7, 42), (42, 7, 9, 44), (44, 9, 11, 46), (123, 189, 188, 124), (124, 188, 190, 125), (125, 190, 191, 126), (126, 191, 192, 127), (127, 192, 193, 122), (27, 80, 91, 90), (85, 84, 29, 81), (81, 29, 31, 82), (82, 31, 33, 83), (83, 33, 35, 78), (8, 45, 47, 10), (45, 44, 46, 47), (6, 43, 45, 8), (43, 42, 44, 45), (4, 41, 43, 6), (41, 40, 42, 43), (2, 39, 41, 4), (39, 38, 40, 41), (0, 36, 39, 2), (36, 37, 38, 39), (20, 52, 53, 22), (18, 51, 52, 20), (16, 50, 51, 18), (14, 49, 50, 16), (12, 48, 49, 14), (100, 65, 54, 103), (119, 64, 55, 106), (98, 63, 65, 100), (116, 62, 64, 119), (96, 61, 63, 98), (113, 60, 62, 116), (94, 59, 61, 96), (110, 58, 60, 113), (92, 57, 59, 94), (107, 56, 58, 110), (12, 14, 3, 1), (14, 16, 5, 3), (16, 18, 7, 5), (18, 20, 9, 7), (20, 22, 11, 9), (21, 19, 198, 199), (29, 84, 67, 68), (35, 33, 70, 71), (84, 25, 66, 67), (31, 29, 68, 69), (33, 31, 69, 70), (24, 26, 28, 30, 32, 34), (71, 70, 8, 10), (70, 69, 6, 8), (69, 68, 4, 6), (68, 67, 2, 4), (67, 66, 0, 2), (32, 76, 77, 34), (30, 75, 76, 32), (28, 74, 75, 30), (26, 73, 74, 28), (24, 72, 73, 26), (76, 83, 78, 77), (75, 82, 83, 76), (74, 81, 82, 75), (73, 85, 81, 74), (72, 79, 85, 73), (27, 86, 25, 84), (86, 87, 79, 25), (80, 27, 84, 85), (87, 80, 85, 79), (89, 88, 90, 91), (86, 27, 90, 88), (80, 87, 89, 91), (87, 86, 88, 89), (48, 93, 95, 49), (93, 92, 94, 95), (49, 95, 97, 50), (95, 94, 96, 97), (50, 97, 99, 51), (97, 96, 98, 99), (51, 99, 101, 52), (99, 98, 100, 101), (52, 101, 102, 53), (101, 100, 103, 102), (57, 109, 112, 59), (109, 108, 111, 112), (108, 107, 110, 111), (59, 112, 115, 61), (112, 111, 114, 115), (111, 110, 113, 114), (61, 115, 118, 63), (115, 114, 117, 118), (114, 113, 116, 117), (63, 118, 121, 65), (118, 117, 120, 121), (117, 116, 119, 120), (65, 121, 104, 54), (121, 120, 105, 104), (120, 119, 106, 105), (136, 127, 122, 139), (134, 126, 127, 136), (132, 125, 126, 134), (130, 124, 125, 132), (128, 123, 124, 130), (56, 129, 131, 58), (129, 128, 130, 131), (58, 131, 133, 60), (131, 130, 132, 133), (60, 133, 135, 62), (133, 132, 134, 135), (62, 135, 137, 64), (135, 134, 136, 137), (64, 137, 138, 55), (137, 136, 139, 138), (140, 141, 143, 142), (142, 143, 147, 146), (145, 144, 148, 149), (144, 145, 141, 140), (142, 146, 144, 140), (147, 143, 141, 145), (151, 149, 153, 155), (144, 146, 150, 148), (147, 145, 149, 151), (146, 147, 151, 150), (154, 155, 153, 152), (150, 151, 155, 154), (149, 148, 152, 153), (148, 150, 154, 152), (156, 157, 159, 158), (158, 159, 163, 162), (161, 160, 164, 165), (160, 161, 157, 156), (158, 162, 160, 156), (163, 159, 157, 161), (167, 165, 169, 171), (160, 162, 166, 164), (163, 161, 165, 167), (162, 163, 167, 166), (170, 171, 169, 168), (166, 167, 171, 170), (165, 164, 168, 169), (164, 166, 170, 168), (172, 173, 175, 174), (174, 175, 179, 178), (177, 176, 180, 181), (176, 177, 173, 172), (174, 178, 176, 172), (179, 175, 173, 177), (183, 181, 185, 187), (176, 178, 182, 180), (179, 177, 181, 183), (178, 179, 183, 182), (186, 187, 185, 184), (182, 183, 187, 186), (181, 180, 184, 185), (180, 182, 186, 184), (13, 15, 188, 189), (15, 17, 190, 188), (17, 19, 191, 190), (19, 21, 192, 191), (21, 23, 193, 192), (196, 194, 195, 199, 198, 197), (17, 15, 196, 197), (23, 21, 199, 195), (19, 17, 197, 198), (15, 13, 194, 196), (204, 202, 203, 205), (200, 204, 205, 201), (206, 209, 210, 211), (207, 208, 209, 206), (205, 203, 210, 209), (204, 200, 207, 206), (201, 205, 209, 208), (200, 201, 208, 207), (202, 204, 206, 211), (202, 211, 210, 203), (37, 236, 213, 1), (236, 238, 215, 213), (238, 240, 217, 215), (240, 242, 219, 217), (242, 46, 11, 219), (123, 296, 356, 189), (296, 297, 357, 356), (297, 298, 358, 357), (298, 299, 359, 358), (299, 122, 193, 359), (229, 274, 275, 264), (269, 265, 231, 268), (265, 266, 233, 231), (266, 267, 235, 233), (267, 78, 35, 235), (218, 10, 47, 243), (243, 47, 46, 242), (216, 218, 243, 241), (241, 243, 242, 240), (214, 216, 241, 239), (239, 241, 240, 238), (212, 214, 239, 237), (237, 239, 238, 236), (0, 212, 237, 36), (36, 237, 236, 37), (226, 22, 53, 247), (224, 226, 247, 246), (222, 224, 246, 245), (220, 222, 245, 244), (12, 220, 244, 48), (282, 103, 54, 255), (293, 106, 55, 254), (280, 282, 255, 253), (290, 293, 254, 252), (278, 280, 253, 251), (287, 290, 252, 250), (276, 278, 251, 249), (284, 287, 250, 248), (92, 276, 249, 57), (107, 284, 248, 56), (12, 1, 213, 220), (220, 213, 215, 222), (222, 215, 217, 224), (224, 217, 219, 226), (226, 219, 11, 22), (227, 363, 362, 225), (231, 257, 256, 268), (35, 71, 259, 235), (268, 256, 66, 25), (233, 258, 257, 231), (235, 259, 258, 233), (24, 34, 234, 232, 230, 228), (71, 10, 218, 259), (259, 218, 216, 258), (258, 216, 214, 257), (257, 214, 212, 256), (256, 212, 0, 66), (234, 34, 77, 263), (232, 234, 263, 262), (230, 232, 262, 261), (228, 230, 261, 260), (24, 228, 260, 72), (263, 77, 78, 267), (262, 263, 267, 266), (261, 262, 266, 265), (260, 261, 265, 269), (72, 260, 269, 79), (229, 268, 25, 270), (270, 25, 79, 271), (264, 269, 268, 229), (271, 79, 269, 264), (273, 275, 274, 272), (270, 272, 274, 229), (264, 275, 273, 271), (271, 273, 272, 270), (48, 244, 277, 93), (93, 277, 276, 92), (244, 245, 279, 277), (277, 279, 278, 276), (245, 246, 281, 279), (279, 281, 280, 278), (246, 247, 283, 281), (281, 283, 282, 280), (247, 53, 102, 283), (283, 102, 103, 282), (57, 249, 286, 109), (109, 286, 285, 108), (108, 285, 284, 107), (249, 251, 289, 286), (286, 289, 288, 285), (285, 288, 287, 284), (251, 253, 292, 289), (289, 292, 291, 288), (288, 291, 290, 287), (253, 255, 295, 292), (292, 295, 294, 291), (291, 294, 293, 290), (255, 54, 104, 295), (295, 104, 105, 294), (294, 105, 106, 293), (306, 139, 122, 299), (304, 306, 299, 298), (302, 304, 298, 297), (300, 302, 297, 296), (128, 300, 296, 123), (56, 248, 301, 129), (129, 301, 300, 128), (248, 250, 303, 301), (301, 303, 302, 300), (250, 252, 305, 303), (303, 305, 304, 302), (252, 254, 307, 305), (305, 307, 306, 304), (254, 55, 138, 307), (307, 138, 139, 306), (308, 310, 311, 309), (310, 314, 315, 311), (313, 317, 316, 312), (312, 308, 309, 313), (310, 308, 312, 314), (315, 313, 309, 311), (319, 323, 321, 317), (312, 316, 318, 314), (315, 319, 317, 313), (314, 318, 319, 315), (322, 320, 321, 323), (318, 322, 323, 319), (317, 321, 320, 316), (316, 320, 322, 318), (324, 326, 327, 325), (326, 330, 331, 327), (329, 333, 332, 328), (328, 324, 325, 329), (326, 324, 328, 330), (331, 329, 325, 327), (335, 339, 337, 333), (328, 332, 334, 330), (331, 335, 333, 329), (330, 334, 335, 331), (338, 336, 337, 339), (334, 338, 339, 335), (333, 337, 336, 332), (332, 336, 338, 334), (340, 342, 343, 341), (342, 346, 347, 343), (345, 349, 348, 344), (344, 340, 341, 345), (342, 340, 344, 346), (347, 345, 341, 343), (351, 355, 353, 349), (344, 348, 350, 346), (347, 351, 349, 345), (346, 350, 351, 347), (354, 352, 353, 355), (350, 354, 355, 351), (349, 353, 352, 348), (348, 352, 354, 350), (13, 189, 356, 221), (221, 356, 357, 223), (223, 357, 358, 225), (225, 358, 359, 227), (227, 359, 193, 23), (360, 361, 362, 363, 195, 194), (223, 361, 360, 221), (23, 195, 363, 227), (225, 362, 361, 223), (221, 360, 194, 13), (368, 369, 367, 366), (364, 365, 369, 368), (370, 375, 374, 373), (371, 370, 373, 372), (369, 373, 374, 367), (368, 370, 371, 364), (365, 372, 373, 369), (364, 371, 372, 365), (366, 375, 370, 368), (366, 367, 374, 375)])
me_wasp.polygons.foreach_set('use_smooth', [True] * 354)
_uv = me_wasp.uv_layers.new(name='UVMap')
_uv.uv.foreach_set('vector', [0.361, 0.783, 0.361, 0.783, 0.361, 0.783, 0.361, 0.783, 0.8347, 0.9134, 0.8347, 0.9134, 0.8347, 0.9134, 0.8347, 0.9134, 0.8347, 0.9134, 0.8347, 0.9134, 0.8347, 0.9134, 0.8347, 0.9134, 0.361, 0.783, 0.361, 0.783, 0.361, 0.783, 0.361, 0.783, 0.361, 0.783, 0.361, 0.783, 0.361, 0.783, 0.361, 0.783, 0.356, 0.8531, 0.356, 0.8531, 0.356, 0.8531, 0.356, 0.8531, 0.356, 0.8531, 0.356, 0.8531, 0.356, 0.8531, 0.356, 0.8531, 0.356, 0.8531, 0.356, 0.8531, 0.356, 0.8531, 0.356, 0.8531, 0.356, 0.8531, 0.356, 0.8531, 0.356, 0.8531, 0.356, 0.8531, 0.356, 0.8531, 0.356, 0.8531, 0.356, 0.8531, 0.356, 0.8531, 0.4225, 0.7818, 0.4225, 0.7818, 0.4225, 0.7818, 0.4225, 0.7818, 0.05091, 0.06198, 0.05091, 0.06198, 0.05091, 0.06198, 0.05091, 0.06198, 0.3868, 0.8113, 0.3868, 0.8113, 0.3868, 0.8113, 0.3868, 0.8113, 0.3868, 0.8113, 0.3868, 0.8113, 0.3868, 0.8113, 0.3868, 0.8113, 0.3868, 0.8113, 0.3868, 0.8113, 0.3868, 0.8113, 0.3868, 0.8113, 0.361, 0.783, 0.361, 0.783, 0.361, 0.783, 0.361, 0.783, 0.361, 0.783, 0.361, 0.783, 0.361, 0.783, 0.361, 0.783, 0.361, 0.783, 0.361, 0.783, 0.361, 0.783, 0.361, 0.783, 0.361, 0.783, 0.361, 0.783, 0.361, 0.783, 0.361, 0.783, 0.8347, 0.9134, 0.8347, 0.9134, 0.8347, 0.9134, 0.8347, 0.9134, 0.8347, 0.9134, 0.8347, 0.9134, 0.8347, 0.9134, 0.8347, 0.9134, 0.361, 0.783, 0.361, 0.783, 0.361, 0.783, 0.361, 0.783, 0.361, 0.783, 0.361, 0.783, 0.361, 0.783, 0.361, 0.783, 0.361, 0.783, 0.361, 0.783, 0.361, 0.783, 0.361, 0.783, 0.361, 0.783, 0.361, 0.783, 0.361, 0.783, 0.361, 0.783, 0.8297, 0.9405, 0.8297, 0.9405, 0.8297, 0.9405, 0.8297, 0.9405, 0.8297, 0.9405, 0.8297, 0.9405, 0.8297, 0.9405, 0.8297, 0.9405, 0.8297, 0.9405, 0.8297, 0.9405, 0.8297, 0.9405, 0.8297, 0.9405, 0.8297, 0.9405, 0.8297, 0.9405, 0.8297, 0.9405, 0.8297, 0.9405, 0.8297, 0.9405, 0.8297, 0.9405, 0.8297, 0.9405, 0.8297, 0.9405, 0.356, 0.8531, 0.356, 0.8531, 0.356, 0.8531, 0.356, 0.8531, 0.356, 0.8531, 0.356, 0.8531, 0.356, 0.8531, 0.356, 0.8531, 0.356, 0.8531, 0.356, 0.8531, 0.356, 0.8531, 0.356, 0.8531, 0.356, 0.8531, 0.356, 0.8531, 0.356, 0.8531, 0.356, 0.8531, 0.356, 0.8531, 0.356, 0.8531, 0.356, 0.8531, 0.356, 0.8531, 0.356, 0.8531, 0.356, 0.8531, 0.356, 0.8531, 0.356, 0.8531, 0.356, 0.8531, 0.356, 0.8531, 0.356, 0.8531, 0.356, 0.8531, 0.356, 0.8531, 0.356, 0.8531, 0.356, 0.8531, 0.356, 0.8531, 0.356, 0.8531, 0.356, 0.8531, 0.356, 0.8531, 0.356, 0.8531, 0.356, 0.8531, 0.356, 0.8531, 0.356, 0.8531, 0.356, 0.8531, 0.4231, 0.8101, 0.4231, 0.8101, 0.4231, 0.8101, 0.4231, 0.8101, 0.4231, 0.8101, 0.4231, 0.8101, 0.4231, 0.8101, 0.4231, 0.8101, 0.4231, 0.8101, 0.4231, 0.8101, 0.4231, 0.8101, 0.4231, 0.8101, 0.4231, 0.8101, 0.4231, 0.8101, 0.4231, 0.8101, 0.4231, 0.8101, 0.4231, 0.8101, 0.4231, 0.8101, 0.4231, 0.8101, 0.4231, 0.8101, 0.04845, 0.4188, 0.04845, 0.4188, 0.04845, 0.4188, 0.04845, 0.4188, 0.3868, 0.8113, 0.3868, 0.8113, 0.3868, 0.8113, 0.3868, 0.8113, 0.3868, 0.8113, 0.3868, 0.8113, 0.3868, 0.8113, 0.3868, 0.8113, 0.3868, 0.8113, 0.3868, 0.8113, 0.3868, 0.8113, 0.3868, 0.8113, 0.3868, 0.8113, 0.3868, 0.8113, 0.3868, 0.8113, 0.3868, 0.8113, 0.3868, 0.8113, 0.3868, 0.8113, 0.3868, 0.8113, 0.3868, 0.8113, 0.3868, 0.8113, 0.3868, 0.8113, 0.3868, 0.8113, 0.3868, 0.8113, 0.3868, 0.8113, 0.3868, 0.8113, 0.361, 0.783, 0.361, 0.783, 0.361, 0.783, 0.361, 0.783, 0.361, 0.783, 0.361, 0.783, 0.361, 0.783, 0.361, 0.783, 0.8347, 0.9134, 0.8347, 0.9134, 0.8347, 0.9134, 0.8347, 0.9134, 0.8347, 0.9134, 0.8347, 0.9134, 0.8347, 0.9134, 0.8347, 0.9134, 0.8347, 0.9134, 0.8347, 0.9134, 0.8347, 0.9134, 0.8347, 0.9134, 0.3868, 0.8113, 0.3868, 0.8113, 0.3868, 0.8113, 0.3868, 0.8113, 0.3868, 0.8113, 0.3868, 0.8113, 0.3868, 0.8113, 0.3868, 0.8113, 0.3868, 0.8113, 0.3868, 0.8113, 0.3868, 0.8113, 0.3868, 0.8113, 0.3868, 0.8113, 0.3868, 0.8113, 0.3868, 0.8113, 0.3868, 0.8113, 0.3868, 0.8113, 0.3868, 0.8113, 0.3868, 0.8113, 0.3868, 0.8113, 0.3868, 0.8113, 0.3868, 0.8113, 0.3868, 0.8113, 0.3868, 0.8113, 0.3868, 0.8113, 0.3868, 0.8113, 0.3868, 0.8113, 0.3868, 0.8113, 0.3868, 0.8113, 0.3868, 0.8113, 0.3868, 0.8113, 0.3868, 0.8113, 0.05091, 0.06198, 0.05091, 0.06198, 0.05091, 0.06198, 0.05091, 0.06198, 0.3868, 0.8113, 0.3868, 0.8113, 0.3868, 0.8113, 0.3868, 0.8113, 0.3868, 0.8113, 0.3868, 0.8113, 0.3868, 0.8113, 0.3868, 0.8113, 0.3868, 0.8113, 0.3868, 0.8113, 0.3868, 0.8113, 0.3868, 0.8113, 0.3868, 0.8113, 0.3868, 0.8113, 0.3868, 0.8113, 0.3868, 0.8113, 0.3868, 0.8113, 0.3868, 0.8113, 0.3868, 0.8113, 0.3868, 0.8113, 0.4225, 0.7818, 0.4225, 0.7818, 0.4225, 0.7818, 0.4225, 0.7818, 0.4225, 0.7818, 0.4225, 0.7818, 0.4225, 0.7818, 0.4225, 0.7818, 0.4225, 0.7818, 0.4225, 0.7818, 0.4225, 0.7818, 0.4225, 0.7818, 0.4225, 0.7818, 0.4225, 0.7818, 0.4225, 0.7818, 0.4225, 0.7818, 0.3905, 0.8113, 0.3905, 0.8113, 0.3905, 0.8113, 0.3905, 0.8113, 0.8297, 0.9405, 0.8297, 0.9405, 0.8297, 0.9405, 0.8297, 0.9405, 0.356, 0.8531, 0.356, 0.8531, 0.356, 0.8531, 0.356, 0.8531, 0.8297, 0.9405, 0.8297, 0.9405, 0.8297, 0.9405, 0.8297, 0.9405, 0.356, 0.8531, 0.356, 0.8531, 0.356, 0.8531, 0.356, 0.8531, 0.8297, 0.9405, 0.8297, 0.9405, 0.8297, 0.9405, 0.8297, 0.9405, 0.356, 0.8531, 0.356, 0.8531, 0.356, 0.8531, 0.356, 0.8531, 0.8297, 0.9405, 0.8297, 0.9405, 0.8297, 0.9405, 0.8297, 0.9405, 0.356, 0.8531, 0.356, 0.8531, 0.356, 0.8531, 0.356, 0.8531, 0.8297, 0.9405, 0.8297, 0.9405, 0.8297, 0.9405, 0.8297, 0.9405, 0.8297, 0.9405, 0.8297, 0.9405, 0.8297, 0.9405, 0.8297, 0.9405, 0.356, 0.8531, 0.356, 0.8531, 0.356, 0.8531, 0.356, 0.8531, 0.8297, 0.9405, 0.8297, 0.9405, 0.8297, 0.9405, 0.8297, 0.9405, 0.8297, 0.9405, 0.8297, 0.9405, 0.8297, 0.9405, 0.8297, 0.9405, 0.356, 0.8531, 0.356, 0.8531, 0.356, 0.8531, 0.356, 0.8531, 0.8297, 0.9405, 0.8297, 0.9405, 0.8297, 0.9405, 0.8297, 0.9405, 0.8297, 0.9405, 0.8297, 0.9405, 0.8297, 0.9405, 0.8297, 0.9405, 0.356, 0.8531, 0.356, 0.8531, 0.356, 0.8531, 0.356, 0.8531, 0.8297, 0.9405, 0.8297, 0.9405, 0.8297, 0.9405, 0.8297, 0.9405, 0.8297, 0.9405, 0.8297, 0.9405, 0.8297, 0.9405, 0.8297, 0.9405, 0.356, 0.8531, 0.356, 0.8531, 0.356, 0.8531, 0.356, 0.8531, 0.8297, 0.9405, 0.8297, 0.9405, 0.8297, 0.9405, 0.8297, 0.9405, 0.8297, 0.9405, 0.8297, 0.9405, 0.8297, 0.9405, 0.8297, 0.9405, 0.356, 0.8531, 0.356, 0.8531, 0.356, 0.8531, 0.356, 0.8531, 0.8297, 0.9405, 0.8297, 0.9405, 0.8297, 0.9405, 0.8297, 0.9405, 0.8297, 0.9405, 0.8297, 0.9405, 0.8297, 0.9405, 0.8297, 0.9405, 0.8297, 0.9405, 0.8297, 0.9405, 0.8297, 0.9405, 0.8297, 0.9405, 0.8297, 0.9405, 0.8297, 0.9405, 0.8297, 0.9405, 0.8297, 0.9405, 0.8297, 0.9405, 0.8297, 0.9405, 0.8297, 0.9405, 0.8297, 0.9405, 0.8297, 0.9405, 0.8297, 0.9405, 0.8297, 0.9405, 0.8297, 0.9405, 0.8297, 0.9405, 0.8297, 0.9405, 0.8297, 0.9405, 0.8297, 0.9405, 0.356, 0.8531, 0.356, 0.8531, 0.356, 0.8531, 0.356, 0.8531, 0.8297, 0.9405, 0.8297, 0.9405, 0.8297, 0.9405, 0.8297, 0.9405, 0.356, 0.8531, 0.356, 0.8531, 0.356, 0.8531, 0.356, 0.8531, 0.8297, 0.9405, 0.8297, 0.9405, 0.8297, 0.9405, 0.8297, 0.9405, 0.356, 0.8531, 0.356, 0.8531, 0.356, 0.8531, 0.356, 0.8531, 0.8297, 0.9405, 0.8297, 0.9405, 0.8297, 0.9405, 0.8297, 0.9405, 0.356, 0.8531, 0.356, 0.8531, 0.356, 0.8531, 0.356, 0.8531, 0.8297, 0.9405, 0.8297, 0.9405, 0.8297, 0.9405, 0.8297, 0.9405, 0.356, 0.8531, 0.356, 0.8531, 0.356, 0.8531, 0.356, 0.8531, 0.8605, 0.8999, 0.8605, 0.8999, 0.8605, 0.8999, 0.8605, 0.8999, 0.8605, 0.8999, 0.8605, 0.8999, 0.8605, 0.8999, 0.8605, 0.8999, 0.8605, 0.8999, 0.8605, 0.8999, 0.8605, 0.8999, 0.8605, 0.8999, 0.8605, 0.8999, 0.8605, 0.8999, 0.8605, 0.8999, 0.8605, 0.8999, 0.8605, 0.8999, 0.8605, 0.8999, 0.8605, 0.8999, 0.8605, 0.8999, 0.8605, 0.8999, 0.8605, 0.8999, 0.8605, 0.8999, 0.8605, 0.8999, 0.8605, 0.8999, 0.8605, 0.8999, 0.8605, 0.8999, 0.8605, 0.8999, 0.8605, 0.8999, 0.8605, 0.8999, 0.8605, 0.8999, 0.8605, 0.8999, 0.8605, 0.8999, 0.8605, 0.8999, 0.8605, 0.8999, 0.8605, 0.8999, 0.8605, 0.8999, 0.8605, 0.8999, 0.8605, 0.8999, 0.8605, 0.8999, 0.8605, 0.8999, 0.8605, 0.8999, 0.8605, 0.8999, 0.8605, 0.8999, 0.8605, 0.8999, 0.8605, 0.8999, 0.8605, 0.8999, 0.8605, 0.8999, 0.8605, 0.8999, 0.8605, 0.8999, 0.8605, 0.8999, 0.8605, 0.8999, 0.8605, 0.8999, 0.8605, 0.8999, 0.8605, 0.8999, 0.8605, 0.8999, 0.8605, 0.8999, 0.8605, 0.8999, 0.8605, 0.8999, 0.8605, 0.8999, 0.8605, 0.8999, 0.8605, 0.8999, 0.8605, 0.8999, 0.8605, 0.8999, 0.8605, 0.8999, 0.8605, 0.8999, 0.8605, 0.8999, 0.8605, 0.8999, 0.8605, 0.8999, 0.8605, 0.8999, 0.8605, 0.8999, 0.8605, 0.8999, 0.8605, 0.8999, 0.8605, 0.8999, 0.8605, 0.8999, 0.8605, 0.8999, 0.8605, 0.8999, 0.8605, 0.8999, 0.8605, 0.8999, 0.8605, 0.8999, 0.8605, 0.8999, 0.8605, 0.8999, 0.8605, 0.8999, 0.8605, 0.8999, 0.8605, 0.8999, 0.8605, 0.8999, 0.8605, 0.8999, 0.8605, 0.8999, 0.8605, 0.8999, 0.8605, 0.8999, 0.8605, 0.8999, 0.8605, 0.8999, 0.8605, 0.8999, 0.8605, 0.8999, 0.8605, 0.8999, 0.8605, 0.8999, 0.8605, 0.8999, 0.8605, 0.8999, 0.8605, 0.8999, 0.8605, 0.8999, 0.8605, 0.8999, 0.8605, 0.8999, 0.8605, 0.8999, 0.8605, 0.8999, 0.8605, 0.8999, 0.8605, 0.8999, 0.8605, 0.8999, 0.8605, 0.8999, 0.8605, 0.8999, 0.8605, 0.8999, 0.8605, 0.8999, 0.8605, 0.8999, 0.8605, 0.8999, 0.8605, 0.8999, 0.8605, 0.8999, 0.8605, 0.8999, 0.8605, 0.8999, 0.8605, 0.8999, 0.8605, 0.8999, 0.8605, 0.8999, 0.8605, 0.8999, 0.8605, 0.8999, 0.8605, 0.8999, 0.8605, 0.8999, 0.8605, 0.8999, 0.8605, 0.8999, 0.8605, 0.8999, 0.8605, 0.8999, 0.8605, 0.8999, 0.8605, 0.8999, 0.8605, 0.8999, 0.8605, 0.8999, 0.8605, 0.8999, 0.8605, 0.8999, 0.8605, 0.8999, 0.8605, 0.8999, 0.8605, 0.8999, 0.8605, 0.8999, 0.8605, 0.8999, 0.8605, 0.8999, 0.8605, 0.8999, 0.8605, 0.8999, 0.8605, 0.8999, 0.8605, 0.8999, 0.8605, 0.8999, 0.8605, 0.8999, 0.8605, 0.8999, 0.8605, 0.8999, 0.8605, 0.8999, 0.8605, 0.8999, 0.8605, 0.8999, 0.8605, 0.8999, 0.8605, 0.8999, 0.8605, 0.8999, 0.8605, 0.8999, 0.8605, 0.8999, 0.8605, 0.8999, 0.8605, 0.8999, 0.8605, 0.8999, 0.8605, 0.8999, 0.8605, 0.8999, 0.8605, 0.8999, 0.8605, 0.8999, 0.8605, 0.8999, 0.8605, 0.8999, 0.8605, 0.8999, 0.8605, 0.8999, 0.8605, 0.8999, 0.8297, 0.9405, 0.8297, 0.9405, 0.8297, 0.9405, 0.8297, 0.9405, 0.8297, 0.9405, 0.8297, 0.9405, 0.8297, 0.9405, 0.8297, 0.9405, 0.8297, 0.9405, 0.8297, 0.9405, 0.8297, 0.9405, 0.8297, 0.9405, 0.8297, 0.9405, 0.8297, 0.9405, 0.8297, 0.9405, 0.8297, 0.9405, 0.8297, 0.9405, 0.8297, 0.9405, 0.8297, 0.9405, 0.8297, 0.9405, 0.8297, 0.9405, 0.8297, 0.9405, 0.8297, 0.9405, 0.8297, 0.9405, 0.8297, 0.9405, 0.8297, 0.9405, 0.04845, 0.4188, 0.04845, 0.4188, 0.04845, 0.4188, 0.04845, 0.4188, 0.04845, 0.4188, 0.04845, 0.4188, 0.04845, 0.4188, 0.04845, 0.4188, 0.04845, 0.4188, 0.04845, 0.4188, 0.04845, 0.4188, 0.04845, 0.4188, 0.04845, 0.4188, 0.04845, 0.4188, 0.04845, 0.4188, 0.04845, 0.4188, 0.2367, 0.5947, 0.2367, 0.5947, 0.2367, 0.5947, 0.2367, 0.5947, 0.2367, 0.5947, 0.2367, 0.5947, 0.2367, 0.5947, 0.2367, 0.5947, 0.2367, 0.5947, 0.2367, 0.5947, 0.2367, 0.5947, 0.2367, 0.5947, 0.2367, 0.5947, 0.2367, 0.5947, 0.2367, 0.5947, 0.2367, 0.5947, 0.2367, 0.5947, 0.2367, 0.5947, 0.2367, 0.5947, 0.2367, 0.5947, 0.2367, 0.5947, 0.2367, 0.5947, 0.2367, 0.5947, 0.2367, 0.5947, 0.2367, 0.5947, 0.2367, 0.5947, 0.2367, 0.5947, 0.2367, 0.5947, 0.2367, 0.5947, 0.2367, 0.5947, 0.2367, 0.5947, 0.2367, 0.5947, 0.2367, 0.5947, 0.2367, 0.5947, 0.2367, 0.5947, 0.2367, 0.5947, 0.2367, 0.5947, 0.2367, 0.5947, 0.2367, 0.5947, 0.2367, 0.5947, 0.361, 0.783, 0.361, 0.783, 0.361, 0.783, 0.361, 0.783, 0.8347, 0.9134, 0.8347, 0.9134, 0.8347, 0.9134, 0.8347, 0.9134, 0.8347, 0.9134, 0.8347, 0.9134, 0.8347, 0.9134, 0.8347, 0.9134, 0.361, 0.783, 0.361, 0.783, 0.361, 0.783, 0.361, 0.783, 0.361, 0.783, 0.361, 0.783, 0.361, 0.783, 0.361, 0.783, 0.356, 0.8531, 0.356, 0.8531, 0.356, 0.8531, 0.356, 0.8531, 0.356, 0.8531, 0.356, 0.8531, 0.356, 0.8531, 0.356, 0.8531, 0.356, 0.8531, 0.356, 0.8531, 0.356, 0.8531, 0.356, 0.8531, 0.356, 0.8531, 0.356, 0.8531, 0.356, 0.8531, 0.356, 0.8531, 0.356, 0.8531, 0.356, 0.8531, 0.356, 0.8531, 0.356, 0.8531, 0.4225, 0.7818, 0.4225, 0.7818, 0.4225, 0.7818, 0.4225, 0.7818, 0.05091, 0.06198, 0.05091, 0.06198, 0.05091, 0.06198, 0.05091, 0.06198, 0.3868, 0.8113, 0.3868, 0.8113, 0.3868, 0.8113, 0.3868, 0.8113, 0.3868, 0.8113, 0.3868, 0.8113, 0.3868, 0.8113, 0.3868, 0.8113, 0.3868, 0.8113, 0.3868, 0.8113, 0.3868, 0.8113, 0.3868, 0.8113, 0.361, 0.783, 0.361, 0.783, 0.361, 0.783, 0.361, 0.783, 0.361, 0.783, 0.361, 0.783, 0.361, 0.783, 0.361, 0.783, 0.361, 0.783, 0.361, 0.783, 0.361, 0.783, 0.361, 0.783, 0.361, 0.783, 0.361, 0.783, 0.361, 0.783, 0.361, 0.783, 0.8347, 0.9134, 0.8347, 0.9134, 0.8347, 0.9134, 0.8347, 0.9134, 0.8347, 0.9134, 0.8347, 0.9134, 0.8347, 0.9134, 0.8347, 0.9134, 0.361, 0.783, 0.361, 0.783, 0.361, 0.783, 0.361, 0.783, 0.361, 0.783, 0.361, 0.783, 0.361, 0.783, 0.361, 0.783, 0.361, 0.783, 0.361, 0.783, 0.361, 0.783, 0.361, 0.783, 0.361, 0.783, 0.361, 0.783, 0.361, 0.783, 0.361, 0.783, 0.8297, 0.9405, 0.8297, 0.9405, 0.8297, 0.9405, 0.8297, 0.9405, 0.8297, 0.9405, 0.8297, 0.9405, 0.8297, 0.9405, 0.8297, 0.9405, 0.8297, 0.9405, 0.8297, 0.9405, 0.8297, 0.9405, 0.8297, 0.9405, 0.8297, 0.9405, 0.8297, 0.9405, 0.8297, 0.9405, 0.8297, 0.9405, 0.8297, 0.9405, 0.8297, 0.9405, 0.8297, 0.9405, 0.8297, 0.9405, 0.356, 0.8531, 0.356, 0.8531, 0.356, 0.8531, 0.356, 0.8531, 0.356, 0.8531, 0.356, 0.8531, 0.356, 0.8531, 0.356, 0.8531, 0.356, 0.8531, 0.356, 0.8531, 0.356, 0.8531, 0.356, 0.8531, 0.356, 0.8531, 0.356, 0.8531, 0.356, 0.8531, 0.356, 0.8531, 0.356, 0.8531, 0.356, 0.8531, 0.356, 0.8531, 0.356, 0.8531, 0.356, 0.8531, 0.356, 0.8531, 0.356, 0.8531, 0.356, 0.8531, 0.356, 0.8531, 0.356, 0.8531, 0.356, 0.8531, 0.356, 0.8531, 0.356, 0.8531, 0.356, 0.8531, 0.356, 0.8531, 0.356, 0.8531, 0.356, 0.8531, 0.356, 0.8531, 0.356, 0.8531, 0.356, 0.8531, 0.356, 0.8531, 0.356, 0.8531, 0.356, 0.8531, 0.356, 0.8531, 0.4231, 0.8101, 0.4231, 0.8101, 0.4231, 0.8101, 0.4231, 0.8101, 0.4231, 0.8101, 0.4231, 0.8101, 0.4231, 0.8101, 0.4231, 0.8101, 0.4231, 0.8101, 0.4231, 0.8101, 0.4231, 0.8101, 0.4231, 0.8101, 0.4231, 0.8101, 0.4231, 0.8101, 0.4231, 0.8101, 0.4231, 0.8101, 0.4231, 0.8101, 0.4231, 0.8101, 0.4231, 0.8101, 0.4231, 0.8101, 0.04845, 0.4188, 0.04845, 0.4188, 0.04845, 0.4188, 0.04845, 0.4188, 0.3868, 0.8113, 0.3868, 0.8113, 0.3868, 0.8113, 0.3868, 0.8113, 0.3868, 0.8113, 0.3868, 0.8113, 0.3868, 0.8113, 0.3868, 0.8113, 0.3868, 0.8113, 0.3868, 0.8113, 0.3868, 0.8113, 0.3868, 0.8113, 0.3868, 0.8113, 0.3868, 0.8113, 0.3868, 0.8113, 0.3868, 0.8113, 0.3868, 0.8113, 0.3868, 0.8113, 0.3868, 0.8113, 0.3868, 0.8113, 0.3868, 0.8113, 0.3868, 0.8113, 0.3868, 0.8113, 0.3868, 0.8113, 0.3868, 0.8113, 0.3868, 0.8113, 0.361, 0.783, 0.361, 0.783, 0.361, 0.783, 0.361, 0.783, 0.361, 0.783, 0.361, 0.783, 0.361, 0.783, 0.361, 0.783, 0.8347, 0.9134, 0.8347, 0.9134, 0.8347, 0.9134, 0.8347, 0.9134, 0.8347, 0.9134, 0.8347, 0.9134, 0.8347, 0.9134, 0.8347, 0.9134, 0.8347, 0.9134, 0.8347, 0.9134, 0.8347, 0.9134, 0.8347, 0.9134, 0.3868, 0.8113, 0.3868, 0.8113, 0.3868, 0.8113, 0.3868, 0.8113, 0.3868, 0.8113, 0.3868, 0.8113, 0.3868, 0.8113, 0.3868, 0.8113, 0.3868, 0.8113, 0.3868, 0.8113, 0.3868, 0.8113, 0.3868, 0.8113, 0.3868, 0.8113, 0.3868, 0.8113, 0.3868, 0.8113, 0.3868, 0.8113, 0.3868, 0.8113, 0.3868, 0.8113, 0.3868, 0.8113, 0.3868, 0.8113, 0.3868, 0.8113, 0.3868, 0.8113, 0.3868, 0.8113, 0.3868, 0.8113, 0.3868, 0.8113, 0.3868, 0.8113, 0.3868, 0.8113, 0.3868, 0.8113, 0.3868, 0.8113, 0.3868, 0.8113, 0.3868, 0.8113, 0.3868, 0.8113, 0.05091, 0.06198, 0.05091, 0.06198, 0.05091, 0.06198, 0.05091, 0.06198, 0.3868, 0.8113, 0.3868, 0.8113, 0.3868, 0.8113, 0.3868, 0.8113, 0.3868, 0.8113, 0.3868, 0.8113, 0.3868, 0.8113, 0.3868, 0.8113, 0.3868, 0.8113, 0.3868, 0.8113, 0.3868, 0.8113, 0.3868, 0.8113, 0.3868, 0.8113, 0.3868, 0.8113, 0.3868, 0.8113, 0.3868, 0.8113, 0.3868, 0.8113, 0.3868, 0.8113, 0.3868, 0.8113, 0.3868, 0.8113, 0.4225, 0.7818, 0.4225, 0.7818, 0.4225, 0.7818, 0.4225, 0.7818, 0.4225, 0.7818, 0.4225, 0.7818, 0.4225, 0.7818, 0.4225, 0.7818, 0.4225, 0.7818, 0.4225, 0.7818, 0.4225, 0.7818, 0.4225, 0.7818, 0.4225, 0.7818, 0.4225, 0.7818, 0.4225, 0.7818, 0.4225, 0.7818, 0.3905, 0.8113, 0.3905, 0.8113, 0.3905, 0.8113, 0.3905, 0.8113, 0.8297, 0.9405, 0.8297, 0.9405, 0.8297, 0.9405, 0.8297, 0.9405, 0.356, 0.8531, 0.356, 0.8531, 0.356, 0.8531, 0.356, 0.8531, 0.8297, 0.9405, 0.8297, 0.9405, 0.8297, 0.9405, 0.8297, 0.9405, 0.356, 0.8531, 0.356, 0.8531, 0.356, 0.8531, 0.356, 0.8531, 0.8297, 0.9405, 0.8297, 0.9405, 0.8297, 0.9405, 0.8297, 0.9405, 0.356, 0.8531, 0.356, 0.8531, 0.356, 0.8531, 0.356, 0.8531, 0.8297, 0.9405, 0.8297, 0.9405, 0.8297, 0.9405, 0.8297, 0.9405, 0.356, 0.8531, 0.356, 0.8531, 0.356, 0.8531, 0.356, 0.8531, 0.8297, 0.9405, 0.8297, 0.9405, 0.8297, 0.9405, 0.8297, 0.9405, 0.8297, 0.9405, 0.8297, 0.9405, 0.8297, 0.9405, 0.8297, 0.9405, 0.356, 0.8531, 0.356, 0.8531, 0.356, 0.8531, 0.356, 0.8531, 0.8297, 0.9405, 0.8297, 0.9405, 0.8297, 0.9405, 0.8297, 0.9405, 0.8297, 0.9405, 0.8297, 0.9405, 0.8297, 0.9405, 0.8297, 0.9405, 0.356, 0.8531, 0.356, 0.8531, 0.356, 0.8531, 0.356, 0.8531, 0.8297, 0.9405, 0.8297, 0.9405, 0.8297, 0.9405, 0.8297, 0.9405, 0.8297, 0.9405, 0.8297, 0.9405, 0.8297, 0.9405, 0.8297, 0.9405, 0.356, 0.8531, 0.356, 0.8531, 0.356, 0.8531, 0.356, 0.8531, 0.8297, 0.9405, 0.8297, 0.9405, 0.8297, 0.9405, 0.8297, 0.9405, 0.8297, 0.9405, 0.8297, 0.9405, 0.8297, 0.9405, 0.8297, 0.9405, 0.356, 0.8531, 0.356, 0.8531, 0.356, 0.8531, 0.356, 0.8531, 0.8297, 0.9405, 0.8297, 0.9405, 0.8297, 0.9405, 0.8297, 0.9405, 0.8297, 0.9405, 0.8297, 0.9405, 0.8297, 0.9405, 0.8297, 0.9405, 0.356, 0.8531, 0.356, 0.8531, 0.356, 0.8531, 0.356, 0.8531, 0.8297, 0.9405, 0.8297, 0.9405, 0.8297, 0.9405, 0.8297, 0.9405, 0.8297, 0.9405, 0.8297, 0.9405, 0.8297, 0.9405, 0.8297, 0.9405, 0.8297, 0.9405, 0.8297, 0.9405, 0.8297, 0.9405, 0.8297, 0.9405, 0.8297, 0.9405, 0.8297, 0.9405, 0.8297, 0.9405, 0.8297, 0.9405, 0.8297, 0.9405, 0.8297, 0.9405, 0.8297, 0.9405, 0.8297, 0.9405, 0.8297, 0.9405, 0.8297, 0.9405, 0.8297, 0.9405, 0.8297, 0.9405, 0.8297, 0.9405, 0.8297, 0.9405, 0.8297, 0.9405, 0.8297, 0.9405, 0.356, 0.8531, 0.356, 0.8531, 0.356, 0.8531, 0.356, 0.8531, 0.8297, 0.9405, 0.8297, 0.9405, 0.8297, 0.9405, 0.8297, 0.9405, 0.356, 0.8531, 0.356, 0.8531, 0.356, 0.8531, 0.356, 0.8531, 0.8297, 0.9405, 0.8297, 0.9405, 0.8297, 0.9405, 0.8297, 0.9405, 0.356, 0.8531, 0.356, 0.8531, 0.356, 0.8531, 0.356, 0.8531, 0.8297, 0.9405, 0.8297, 0.9405, 0.8297, 0.9405, 0.8297, 0.9405, 0.356, 0.8531, 0.356, 0.8531, 0.356, 0.8531, 0.356, 0.8531, 0.8297, 0.9405, 0.8297, 0.9405, 0.8297, 0.9405, 0.8297, 0.9405, 0.356, 0.8531, 0.356, 0.8531, 0.356, 0.8531, 0.356, 0.8531, 0.8605, 0.8999, 0.8605, 0.8999, 0.8605, 0.8999, 0.8605, 0.8999, 0.8605, 0.8999, 0.8605, 0.8999, 0.8605, 0.8999, 0.8605, 0.8999, 0.8605, 0.8999, 0.8605, 0.8999, 0.8605, 0.8999, 0.8605, 0.8999, 0.8605, 0.8999, 0.8605, 0.8999, 0.8605, 0.8999, 0.8605, 0.8999, 0.8605, 0.8999, 0.8605, 0.8999, 0.8605, 0.8999, 0.8605, 0.8999, 0.8605, 0.8999, 0.8605, 0.8999, 0.8605, 0.8999, 0.8605, 0.8999, 0.8605, 0.8999, 0.8605, 0.8999, 0.8605, 0.8999, 0.8605, 0.8999, 0.8605, 0.8999, 0.8605, 0.8999, 0.8605, 0.8999, 0.8605, 0.8999, 0.8605, 0.8999, 0.8605, 0.8999, 0.8605, 0.8999, 0.8605, 0.8999, 0.8605, 0.8999, 0.8605, 0.8999, 0.8605, 0.8999, 0.8605, 0.8999, 0.8605, 0.8999, 0.8605, 0.8999, 0.8605, 0.8999, 0.8605, 0.8999, 0.8605, 0.8999, 0.8605, 0.8999, 0.8605, 0.8999, 0.8605, 0.8999, 0.8605, 0.8999, 0.8605, 0.8999, 0.8605, 0.8999, 0.8605, 0.8999, 0.8605, 0.8999, 0.8605, 0.8999, 0.8605, 0.8999, 0.8605, 0.8999, 0.8605, 0.8999, 0.8605, 0.8999, 0.8605, 0.8999, 0.8605, 0.8999, 0.8605, 0.8999, 0.8605, 0.8999, 0.8605, 0.8999, 0.8605, 0.8999, 0.8605, 0.8999, 0.8605, 0.8999, 0.8605, 0.8999, 0.8605, 0.8999, 0.8605, 0.8999, 0.8605, 0.8999, 0.8605, 0.8999, 0.8605, 0.8999, 0.8605, 0.8999, 0.8605, 0.8999, 0.8605, 0.8999, 0.8605, 0.8999, 0.8605, 0.8999, 0.8605, 0.8999, 0.8605, 0.8999, 0.8605, 0.8999, 0.8605, 0.8999, 0.8605, 0.8999, 0.8605, 0.8999, 0.8605, 0.8999, 0.8605, 0.8999, 0.8605, 0.8999, 0.8605, 0.8999, 0.8605, 0.8999, 0.8605, 0.8999, 0.8605, 0.8999, 0.8605, 0.8999, 0.8605, 0.8999, 0.8605, 0.8999, 0.8605, 0.8999, 0.8605, 0.8999, 0.8605, 0.8999, 0.8605, 0.8999, 0.8605, 0.8999, 0.8605, 0.8999, 0.8605, 0.8999, 0.8605, 0.8999, 0.8605, 0.8999, 0.8605, 0.8999, 0.8605, 0.8999, 0.8605, 0.8999, 0.8605, 0.8999, 0.8605, 0.8999, 0.8605, 0.8999, 0.8605, 0.8999, 0.8605, 0.8999, 0.8605, 0.8999, 0.8605, 0.8999, 0.8605, 0.8999, 0.8605, 0.8999, 0.8605, 0.8999, 0.8605, 0.8999, 0.8605, 0.8999, 0.8605, 0.8999, 0.8605, 0.8999, 0.8605, 0.8999, 0.8605, 0.8999, 0.8605, 0.8999, 0.8605, 0.8999, 0.8605, 0.8999, 0.8605, 0.8999, 0.8605, 0.8999, 0.8605, 0.8999, 0.8605, 0.8999, 0.8605, 0.8999, 0.8605, 0.8999, 0.8605, 0.8999, 0.8605, 0.8999, 0.8605, 0.8999, 0.8605, 0.8999, 0.8605, 0.8999, 0.8605, 0.8999, 0.8605, 0.8999, 0.8605, 0.8999, 0.8605, 0.8999, 0.8605, 0.8999, 0.8605, 0.8999, 0.8605, 0.8999, 0.8605, 0.8999, 0.8605, 0.8999, 0.8605, 0.8999, 0.8605, 0.8999, 0.8605, 0.8999, 0.8605, 0.8999, 0.8605, 0.8999, 0.8605, 0.8999, 0.8605, 0.8999, 0.8605, 0.8999, 0.8605, 0.8999, 0.8605, 0.8999, 0.8605, 0.8999, 0.8605, 0.8999, 0.8605, 0.8999, 0.8605, 0.8999, 0.8605, 0.8999, 0.8605, 0.8999, 0.8605, 0.8999, 0.8605, 0.8999, 0.8605, 0.8999, 0.8605, 0.8999, 0.8605, 0.8999, 0.8605, 0.8999, 0.8605, 0.8999, 0.8605, 0.8999, 0.8297, 0.9405, 0.8297, 0.9405, 0.8297, 0.9405, 0.8297, 0.9405, 0.8297, 0.9405, 0.8297, 0.9405, 0.8297, 0.9405, 0.8297, 0.9405, 0.8297, 0.9405, 0.8297, 0.9405, 0.8297, 0.9405, 0.8297, 0.9405, 0.8297, 0.9405, 0.8297, 0.9405, 0.8297, 0.9405, 0.8297, 0.9405, 0.8297, 0.9405, 0.8297, 0.9405, 0.8297, 0.9405, 0.8297, 0.9405, 0.8297, 0.9405, 0.8297, 0.9405, 0.8297, 0.9405, 0.8297, 0.9405, 0.8297, 0.9405, 0.8297, 0.9405, 0.04845, 0.4188, 0.04845, 0.4188, 0.04845, 0.4188, 0.04845, 0.4188, 0.04845, 0.4188, 0.04845, 0.4188, 0.04845, 0.4188, 0.04845, 0.4188, 0.04845, 0.4188, 0.04845, 0.4188, 0.04845, 0.4188, 0.04845, 0.4188, 0.04845, 0.4188, 0.04845, 0.4188, 0.04845, 0.4188, 0.04845, 0.4188, 0.2367, 0.5947, 0.2367, 0.5947, 0.2367, 0.5947, 0.2367, 0.5947, 0.2367, 0.5947, 0.2367, 0.5947, 0.2367, 0.5947, 0.2367, 0.5947, 0.2367, 0.5947, 0.2367, 0.5947, 0.2367, 0.5947, 0.2367, 0.5947, 0.2367, 0.5947, 0.2367, 0.5947, 0.2367, 0.5947, 0.2367, 0.5947, 0.2367, 0.5947, 0.2367, 0.5947, 0.2367, 0.5947, 0.2367, 0.5947, 0.2367, 0.5947, 0.2367, 0.5947, 0.2367, 0.5947, 0.2367, 0.5947, 0.2367, 0.5947, 0.2367, 0.5947, 0.2367, 0.5947, 0.2367, 0.5947, 0.2367, 0.5947, 0.2367, 0.5947, 0.2367, 0.5947, 0.2367, 0.5947, 0.2367, 0.5947, 0.2367, 0.5947, 0.2367, 0.5947, 0.2367, 0.5947, 0.2367, 0.5947, 0.2367, 0.5947, 0.2367, 0.5947, 0.2367, 0.5947])
me_wasp.materials.append(mat_mat_palette)
me_wasp.update()
arm_armature = bpy.data.armatures.new('Armature')  # bones are not reproduced

# ---- objects
ob_waspedit = bpy.data.objects.new('WaspEdit', me_waspedit)
ob_wasp = bpy.data.objects.new('Wasp', me_wasp)
ob_armature = bpy.data.objects.new('Armature', arm_armature)

# ---- transforms, parenting, visibility, modifiers, constraints
ob_waspedit.location = (-2.0, 0.0, 0.0)
_m = ob_waspedit.modifiers.new('Mirror', 'MIRROR')
_m.use_clip = True
ob_wasp.parent = ob_armature
ob_wasp.location = (0.0, 0.0, 0.0)
_vg = ob_wasp.vertex_groups.new(name='Bone')
for _i, _w in zip([13, 15, 17, 19, 21, 23, 125, 126, 127, 188, 189, 190, 191, 192, 193, 194, 195, 196, 197, 198, 199, 221, 223, 225, 227, 297, 298, 299, 356, 357, 358, 359, 360, 361, 362, 363], [0.496, 0.4957, 0.4938, 0.491, 0.49, 0.5, 0.00151, 0.01157, 0.002603, 0.4633, 0.4848, 0.4332, 0.3703, 0.2076, 0.02894, 1.0, 1.0, 0.9998, 0.9997, 0.9998, 0.9999, 0.4957, 0.4938, 0.491, 0.49, 0.00151, 0.01157, 0.002603, 0.4633, 0.4332, 0.3703, 0.2076, 0.9998, 0.9997, 0.9998, 0.9999]): _vg.add([_i], _w, 'REPLACE')
_vg = ob_wasp.vertex_groups.new(name='Bone.001')
for _i, _w in zip([13, 15, 17, 19, 21, 23, 54, 55, 56, 58, 60, 62, 63, 64, 65, 98, 100, 101, 102, 103, 104, 105, 106, 107, 108, 110, 111, 113, 114, 115, 116, 117, 118, 119, 120, 121, 122, 123, 124, 125, 126, 127, 128, 129, 130, 131, 132, 133, 134, 135, 136, 137, 138, 139, 188, 189, 190, 191, 192, 193, 221, 223, 225, 227, 248, 250, 252, 253, 254, 255, 280, 282, 283, 284, 285, 287, 288, 289, 290, 291, 292, 293, 294, 295, 296, 297, 298, 299, 300, 301, 302, 303, 304, 305, 306, 307, 356, 357, 358, 359], [0.5039, 0.5042, 0.5061, 0.5089, 0.5099, 0.5, 0.06917, 0.3617, 0.5085, 0.4991, 0.4675, 0.3764, 0.04033, 0.3638, 0.06425, 0.007904, 0.03702, 0.009735, 0.01604, 0.04652, 0.1042, 0.1552, 0.2331, 0.1066, 0.01116, 0.1714, 0.06282, 0.2109, 0.1, 0.04643, 0.2182, 0.1276, 0.07582, 0.2285, 0.148, 0.09762, 0.9618, 0.978, 0.9572, 0.9386, 0.9265, 0.9334, 0.9678, 0.8883, 0.9174, 0.7966, 0.8769, 0.7337, 0.854, 0.6863, 0.86, 0.6898, 0.7168, 0.8878, 0.5357, 0.5149, 0.5652, 0.6274, 0.7899, 0.9602, 0.5042, 0.5061, 0.5089, 0.5099, 0.4991, 0.4675, 0.3764, 0.04033, 0.3638, 0.06425, 0.007904, 0.03702, 0.009735, 0.1714, 0.06282, 0.2109, 0.1, 0.04643, 0.2182, 0.1276, 0.07582, 0.2285, 0.148, 0.09762, 0.9572, 0.9386, 0.9265, 0.9334, 0.9174, 0.7966, 0.8769, 0.7337, 0.854, 0.6863, 0.86, 0.6898, 0.5357, 0.5652, 0.6274, 0.7899]): _vg.add([_i], _w, 'REPLACE')
_vg = ob_wasp.vertex_groups.new(name='Bone.002')
for _i, _w in zip([50, 51, 52, 53, 54, 55, 56, 57, 58, 59, 60, 61, 62, 63, 64, 65, 92, 93, 94, 95, 96, 97, 98, 99, 100, 101, 102, 103, 104, 105, 106, 107, 108, 109, 110, 111, 112, 113, 114, 115, 116, 117, 118, 119, 120, 121, 125, 126, 127, 128, 129, 130, 131, 132, 133, 134, 135, 136, 137, 138, 139, 245, 246, 247, 248, 249, 250, 251, 252, 253, 254, 255, 276, 277, 278, 279, 280, 281, 282, 283, 284, 285, 286, 287, 288, 289, 290, 291, 292, 293, 294, 295, 297, 298, 299, 300, 301, 302, 303, 304, 305, 306, 307], [0.03809, 0.0789, 0.1031, 0.09704, 0.2462, 0.5083, 0.4892, 0.5065, 0.4916, 0.499, 0.5051, 0.4643, 0.5572, 0.3505, 0.526, 0.3069, 0.124, 0.01904, 0.1763, 0.06498, 0.2153, 0.1015, 0.2113, 0.128, 0.2099, 0.1455, 0.1273, 0.1792, 0.3485, 0.4801, 0.5372, 0.8827, 0.9299, 0.848, 0.7987, 0.8588, 0.7777, 0.7204, 0.7564, 0.674, 0.6538, 0.6457, 0.5467, 0.58, 0.5515, 0.4579, 0.0135, 0.02347, 0.01729, 0.00698, 0.1097, 0.07263, 0.195, 0.104, 0.2444, 0.1167, 0.2721, 0.1067, 0.2529, 0.2249, 0.08594, 0.03809, 0.0789, 0.1031, 0.4916, 0.499, 0.5051, 0.4643, 0.5572, 0.3505, 0.526, 0.3069, 0.1763, 0.06498, 0.2153, 0.1015, 0.2113, 0.128, 0.2099, 0.1455, 0.7987, 0.8588, 0.7777, 0.7204, 0.7564, 0.674, 0.6538, 0.6457, 0.5467, 0.58, 0.5515, 0.4579, 0.0135, 0.02347, 0.01729, 0.07263, 0.195, 0.104, 0.2444, 0.1167, 0.2721, 0.1067, 0.2529]): _vg.add([_i], _w, 'REPLACE')
_vg = ob_wasp.vertex_groups.new(name='Bone.003')
for _i, _w in zip([3, 5, 7, 9, 14, 16, 18, 20, 48, 49, 50, 51, 52, 53, 54, 55, 57, 59, 61, 62, 63, 64, 65, 92, 93, 94, 95, 96, 97, 98, 99, 100, 101, 102, 103, 104, 105, 106, 108, 109, 110, 111, 112, 113, 114, 115, 116, 117, 118, 119, 120, 121, 135, 137, 138, 213, 215, 217, 219, 220, 222, 224, 226, 244, 245, 246, 247, 249, 251, 252, 253, 254, 255, 276, 277, 278, 279, 280, 281, 282, 283, 284, 285, 286, 287, 288, 289, 290, 291, 292, 293, 294, 295, 305, 307], [0.04168, 0.04354, 0.04658, 0.04895, 0.1144, 0.1204, 0.1279, 0.121, 0.5143, 0.5137, 0.4932, 0.5178, 0.4569, 0.4214, 0.4562, 0.09345, 0.4847, 0.4792, 0.4736, 0.05174, 0.5068, 0.08127, 0.4513, 0.8454, 0.8487, 0.7629, 0.7656, 0.6652, 0.6656, 0.5946, 0.5927, 0.4857, 0.4529, 0.4046, 0.4543, 0.3915, 0.2619, 0.1654, 0.02591, 0.1385, 0.003703, 0.07289, 0.1893, 0.05853, 0.1259, 0.2498, 0.1029, 0.1849, 0.312, 0.1419, 0.2212, 0.3235, 0.007642, 0.02812, 0.0305, 0.04168, 0.04354, 0.04658, 0.04895, 0.1144, 0.1204, 0.1279, 0.121, 0.5137, 0.4932, 0.5178, 0.4569, 0.4792, 0.4736, 0.05174, 0.5068, 0.08127, 0.4513, 0.7629, 0.7656, 0.6652, 0.6656, 0.5946, 0.5927, 0.4857, 0.4529, 0.003703, 0.07289, 0.1893, 0.05853, 0.1259, 0.2498, 0.1029, 0.1849, 0.312, 0.1419, 0.2212, 0.3235, 0.007642, 0.02812]): _vg.add([_i], _w, 'REPLACE')
_vg = ob_wasp.vertex_groups.new(name='Bone.004')
for _i, _w in zip([1, 3, 5, 7, 9, 11, 12, 14, 16, 18, 20, 22, 40, 42, 44, 46, 48, 49, 50, 51, 52, 53, 54, 61, 63, 65, 92, 93, 94, 95, 96, 97, 98, 99, 100, 101, 102, 103, 104, 105, 106, 118, 119, 120, 121, 213, 215, 217, 219, 220, 222, 224, 226, 238, 240, 242, 244, 245, 246, 247, 251, 253, 255, 276, 277, 278, 279, 280, 281, 282, 283, 292, 293, 294, 295], [0.02334, 0.1946, 0.176, 0.1618, 0.1552, 0.09782, 0.9473, 0.523, 0.4217, 0.3628, 0.3356, 0.4367, 0.007975, 0.04622, 0.0528, 0.02917, 0.4691, 0.4137, 0.3472, 0.2084, 0.2167, 0.2266, 0.1198, 0.008176, 0.0596, 0.1037, 0.002877, 0.1101, 0.04336, 0.1439, 0.0757, 0.1652, 0.09863, 0.1492, 0.1541, 0.2227, 0.2208, 0.1643, 0.08268, 0.055, 0.01871, 0.02908, 0.005439, 0.04069, 0.06997, 0.1946, 0.176, 0.1618, 0.1552, 0.523, 0.4217, 0.3628, 0.3356, 0.007975, 0.04622, 0.0528, 0.4137, 0.3472, 0.2084, 0.2167, 0.008176, 0.05961, 0.1037, 0.04336, 0.1439, 0.0757, 0.1652, 0.09863, 0.1492, 0.1541, 0.2227, 0.02908, 0.005439, 0.04069, 0.06997]): _vg.add([_i], _w, 'REPLACE')
_vg = ob_wasp.vertex_groups.new(name='Bone.005')
for _i, _w in zip([1, 2, 3, 4, 5, 6, 7, 8, 9, 10, 11, 12, 14, 16, 18, 20, 22, 36, 37, 38, 39, 40, 41, 42, 43, 44, 45, 46, 47, 49, 50, 51, 52, 53, 54, 63, 65, 96, 97, 98, 99, 100, 101, 102, 103, 104, 105, 106, 120, 121, 212, 213, 214, 215, 216, 217, 218, 219, 220, 222, 224, 226, 236, 237, 238, 239, 240, 241, 242, 243, 244, 245, 246, 247, 253, 255, 278, 279, 280, 281, 282, 283, 294, 295], [0.9559, 0.02675, 0.6528, 0.04696, 0.64, 0.05155, 0.6195, 0.05404, 0.6155, 0.05446, 0.849, 0.03693, 0.3114, 0.3986, 0.4364, 0.4592, 0.5265, 0.08388, 0.4817, 0.4513, 0.11, 0.415, 0.12, 0.3002, 0.11, 0.3209, 0.1179, 0.5845, 0.1576, 0.04151, 0.09943, 0.1642, 0.1833, 0.2241, 0.1044, 0.01831, 0.06779, 0.002458, 0.05278, 0.06001, 0.1005, 0.09802, 0.1361, 0.2087, 0.149, 0.06954, 0.03978, 0.004646, 0.01127, 0.04332, 0.02675, 0.6528, 0.04696, 0.64, 0.05155, 0.6195, 0.05404, 0.6155, 0.3114, 0.3986, 0.4364, 0.4592, 0.4513, 0.11, 0.415, 0.12, 0.3002, 0.11, 0.3209, 0.1179, 0.04151, 0.09943, 0.1642, 0.1833, 0.01831, 0.06779, 0.002458, 0.05278, 0.06001, 0.1005, 0.09802, 0.1361, 0.01127, 0.04332]): _vg.add([_i], _w, 'REPLACE')
_vg = ob_wasp.vertex_groups.new(name='Bone.006')
for _i, _w in zip([0, 2, 3, 4, 5, 6, 7, 8, 9, 10, 11, 14, 16, 18, 20, 25, 26, 27, 28, 29, 30, 31, 32, 33, 35, 36, 37, 38, 39, 40, 41, 42, 43, 44, 45, 46, 47, 66, 67, 68, 69, 70, 71, 73, 74, 75, 76, 78, 79, 80, 81, 82, 83, 84, 85, 86, 87, 88, 89, 90, 91, 212, 213, 214, 215, 216, 217, 218, 219, 220, 222, 224, 226, 228, 229, 230, 231, 232, 233, 234, 235, 236, 237, 238, 239, 240, 241, 242, 243, 256, 257, 258, 259, 260, 261, 262, 263, 264, 265, 266, 267, 268, 269, 270, 271, 272, 273, 274, 275], [0.8983, 0.795, 0.09954, 0.777, 0.1278, 0.7845, 0.1583, 0.7971, 0.1655, 0.8469, 0.03161, 0.03059, 0.03709, 0.05071, 0.05633, 0.3701, 0.02539, 0.2604, 0.02105, 0.3601, 0.02047, 0.3551, 0.02398, 0.3513, 0.2655, 0.8911, 0.5126, 0.5215, 0.8368, 0.5343, 0.8072, 0.6175, 0.8095, 0.5909, 0.8068, 0.3534, 0.7854, 0.5049, 0.5133, 0.524, 0.5557, 0.6227, 0.7942, 0.08957, 0.09342, 0.08955, 0.08303, 0.06739, 0.07479, 0.3253, 0.1905, 0.174, 0.1574, 0.371, 0.2446, 0.2032, 0.1667, 0.4318, 0.4339, 0.4347, 0.4354, 0.795, 0.09954, 0.777, 0.1278, 0.7845, 0.1583, 0.7971, 0.1655, 0.03059, 0.03709, 0.05071, 0.05633, 0.02539, 0.2604, 0.02105, 0.3601, 0.02047, 0.3551, 0.02398, 0.3513, 0.5215, 0.8368, 0.5343, 0.8072, 0.6175, 0.8095, 0.5909, 0.8068, 0.5133, 0.524, 0.5557, 0.6227, 0.08957, 0.09342, 0.08955, 0.08303, 0.3253, 0.1905, 0.174, 0.1574, 0.371, 0.2446, 0.2032, 0.1667, 0.4318, 0.4339, 0.4347, 0.4354]): _vg.add([_i], _w, 'REPLACE')
_vg = ob_wasp.vertex_groups.new(name='Bone.007')
for _i, _w in zip([0, 2, 4, 6, 8, 10, 24, 25, 26, 27, 28, 29, 30, 31, 32, 33, 34, 35, 39, 41, 43, 45, 47, 66, 67, 68, 69, 70, 71, 72, 73, 74, 75, 76, 77, 78, 79, 80, 81, 82, 83, 84, 85, 86, 87, 88, 89, 90, 91, 212, 214, 216, 218, 228, 229, 230, 231, 232, 233, 234, 235, 237, 239, 241, 243, 256, 257, 258, 259, 260, 261, 262, 263, 264, 265, 266, 267, 268, 269, 270, 271, 272, 273, 274, 275], [0.0871, 0.1638, 0.169, 0.1559, 0.1398, 0.09188, 0.9971, 0.6298, 0.9616, 0.7375, 0.9638, 0.6308, 0.964, 0.6345, 0.9622, 0.638, 0.9857, 0.7308, 0.04445, 0.06047, 0.06122, 0.05391, 0.02936, 0.4944, 0.4754, 0.4612, 0.4264, 0.3571, 0.1966, 0.9847, 0.9091, 0.9047, 0.9084, 0.9149, 0.9804, 0.9315, 0.9249, 0.6732, 0.8057, 0.8217, 0.8383, 0.6235, 0.7529, 0.7961, 0.8326, 0.5667, 0.5647, 0.5638, 0.5631, 0.1638, 0.169, 0.1559, 0.1398, 0.9616, 0.7375, 0.9638, 0.6308, 0.964, 0.6345, 0.9622, 0.638, 0.04445, 0.06047, 0.06122, 0.05391, 0.4754, 0.4612, 0.4264, 0.3571, 0.9091, 0.9047, 0.9084, 0.9149, 0.6732, 0.8057, 0.8217, 0.8383, 0.6235, 0.7529, 0.7961, 0.8326, 0.5667, 0.5647, 0.5638, 0.5631]): _vg.add([_i], _w, 'REPLACE')
_vg = ob_wasp.vertex_groups.new(name='Bone.014')
for _i, _w in zip([200, 201, 203, 204, 205, 206, 207, 208, 209, 210], [0.9948, 0.9942, 0.02245, 0.0842, 0.4783, 0.08531, 0.9947, 0.9935, 0.4746, 0.02096]): _vg.add([_i], _w, 'REPLACE')
_vg = ob_wasp.vertex_groups.new(name='Bone.015')
for _i, _w in zip([202, 203, 204, 205, 206, 209, 210, 211], [0.9999, 0.9638, 0.9158, 0.5217, 0.9147, 0.5254, 0.9645, 0.9999]): _vg.add([_i], _w, 'REPLACE')
_vg = ob_wasp.vertex_groups.new(name='Bone.022')
for _i, _w in zip([364, 365, 367, 368, 369, 370, 371, 372, 373, 374], [0.9998, 0.9998, 0.1351, 0.9703, 0.9803, 0.9702, 0.9998, 0.9997, 0.9764, 0.133]): _vg.add([_i], _w, 'REPLACE')
_vg = ob_wasp.vertex_groups.new(name='Bone.023')
for _i, _w in zip([366, 367, 368, 370, 374, 375], [1.0, 0.8649, 0.009434, 0.009644, 0.867, 1.0]): _vg.add([_i], _w, 'REPLACE')
_vg = ob_wasp.vertex_groups.new(name='Bone.008')
for _i, _w in zip([172, 173, 174, 175, 176, 177, 178, 179, 181, 182, 183], [1.0, 0.9999, 1.0, 0.9999, 0.9919, 0.9764, 0.9827, 0.9863, 0.1023, 0.09551, 0.4116]): _vg.add([_i], _w, 'REPLACE')
_vg = ob_wasp.vertex_groups.new(name='Bone.009')
for _i, _w in zip([180, 181, 182, 183, 184, 185, 186, 187], [0.9791, 0.8977, 0.9045, 0.5884, 1.0, 0.9997, 1.0, 1.0]): _vg.add([_i], _w, 'REPLACE')
_vg = ob_wasp.vertex_groups.new(name='Bone.010')
for _i, _w in zip([156, 157, 158, 159, 160, 161, 162, 163, 165, 167], [1.0, 1.0, 0.9999, 0.9997, 0.9921, 0.9765, 0.9821, 0.9805, 0.05793, 0.04269]): _vg.add([_i], _w, 'REPLACE')
_vg = ob_wasp.vertex_groups.new(name='Bone.011')
for _i, _w in zip([164, 165, 166, 167, 168, 169, 170, 171], [0.9772, 0.9421, 0.9793, 0.9537, 1.0, 0.9998, 1.0, 1.0]): _vg.add([_i], _w, 'REPLACE')
_vg = ob_wasp.vertex_groups.new(name='Bone.012')
for _i, _w in zip([140, 141, 142, 143, 144, 145, 146, 147, 149, 150, 151], [1.0, 1.0, 0.9998, 0.9994, 0.9913, 0.9807, 0.9747, 0.975, 0.09949, 0.0564, 0.4376]): _vg.add([_i], _w, 'REPLACE')
_vg = ob_wasp.vertex_groups.new(name='Bone.013')
for _i, _w in zip([146, 147, 148, 149, 150, 151, 152, 153, 154, 155], [0.0006277, 8.432e-05, 0.9756, 0.9005, 0.9436, 0.5624, 1.0, 0.9998, 1.0, 1.0]): _vg.add([_i], _w, 'REPLACE')
_vg = ob_wasp.vertex_groups.new(name='Bone.016')
for _i, _w in zip([340, 341, 342, 343, 344, 345, 346, 347, 348, 349, 350, 351], [1.0, 0.9999, 1.0, 0.9998, 0.9947, 0.9744, 0.9804, 0.9837, 0.05059, 0.1219, 0.06932, 0.4438]): _vg.add([_i], _w, 'REPLACE')
_vg = ob_wasp.vertex_groups.new(name='Bone.017')
for _i, _w in zip([345, 348, 349, 350, 351, 352, 353, 354, 355], [0.001195, 0.9494, 0.8781, 0.9307, 0.5562, 1.0, 0.9989, 1.0, 1.0]): _vg.add([_i], _w, 'REPLACE')
_vg = ob_wasp.vertex_groups.new(name='Bone.018')
for _i, _w in zip([324, 325, 326, 327, 328, 329, 330, 331, 332, 333, 334, 335], [1.0, 1.0, 0.9999, 0.9997, 0.995, 0.9928, 0.9747, 0.9841, 0.1066, 0.8192, 0.07197, 0.4947]): _vg.add([_i], _w, 'REPLACE')
_vg = ob_wasp.vertex_groups.new(name='Bone.019')
for _i, _w in zip([330, 332, 333, 334, 335, 336, 337, 338, 339], [0.0006039, 0.8934, 0.1808, 0.928, 0.5053, 1.0, 0.999, 1.0, 1.0]): _vg.add([_i], _w, 'REPLACE')
_vg = ob_wasp.vertex_groups.new(name='Bone.020')
for _i, _w in zip([308, 309, 310, 311, 312, 313, 314, 315, 317, 318, 319], [1.0, 1.0, 0.9998, 0.9988, 0.9981, 0.9815, 0.9411, 0.9635, 0.101, 0.1671, 0.6242]): _vg.add([_i], _w, 'REPLACE')
_vg = ob_wasp.vertex_groups.new(name='Bone.021')
for _i, _w in zip([314, 315, 316, 317, 318, 319, 320, 321, 322, 323], [0.05893, 0.02303, 0.9928, 0.899, 0.8329, 0.3758, 1.0, 1.0, 1.0, 1.0]): _vg.add([_i], _w, 'REPLACE')
_m = ob_wasp.modifiers.new('Armature', 'ARMATURE')
_m.object = ob_armature
ob_armature.location = (0.0, 0.0, 0.0)

# ---- collection membership
col_collection_2.objects.link(ob_waspedit)
col_collection_3.objects.link(ob_wasp)
col_collection_3.objects.link(ob_armature)

# ---- scene / render settings (as saved in the file)
scene.frame_start = 1; scene.frame_end = 20; scene.frame_set(1)
scene.render.engine = 'BLENDER_EEVEE_NEXT'
bpy.context.view_layer.update()

# ---- added for rendering (the .blend has no active camera and no usable light): camera, sun
cam_auto = bpy.data.cameras.new('AutoCamera')
cam_auto.lens = 50.0
cam_auto.sensor_width = 36.0
cam_auto.clip_end = 1000.0
ob_auto_camera = bpy.data.objects.new('AutoCamera', cam_auto)
scene.collection.objects.link(ob_auto_camera)
ob_auto_camera.location = (2.12318, -3.82012, 2.41226)
ob_auto_camera.rotation_euler = (1.09748, -7.21219e-08, 0.694738)
scene.camera = ob_auto_camera
light_auto_sun = bpy.data.lights.new('AutoSun', 'SUN')
light_auto_sun.energy = 3.0
light_auto_sun.angle = 0.0523599
ob_auto_sun = bpy.data.objects.new('AutoSun', light_auto_sun)
scene.collection.objects.link(ob_auto_sun)
ob_auto_sun.rotation_euler = (0.872665, 0.174533, 0.523599)
bpy.context.view_layer.update()
